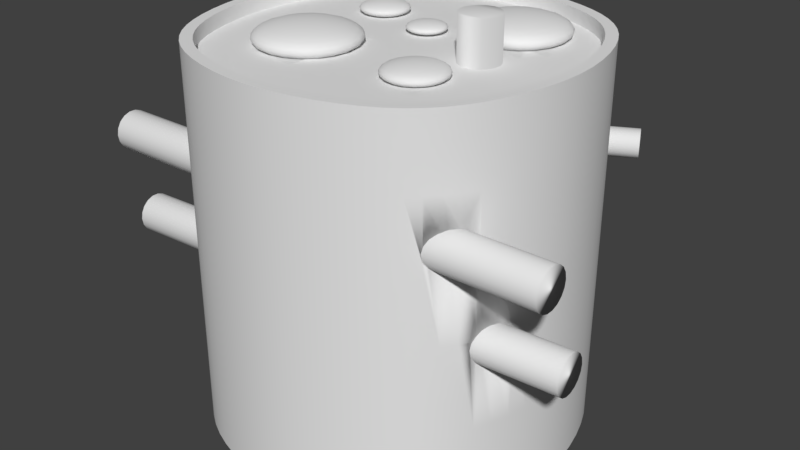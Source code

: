 # Source: Ground.blend  (saved by Blender 2.79.0; exported with 4.5.12 LTS)
import bpy
from mathutils import Matrix  # noqa: F401  (used for matrix-valued properties, if any)

bpy.ops.wm.read_factory_settings(use_empty=True)
scene = bpy.context.scene
scene.name = 'Scene'

# ---- collections
col_collection_1 = bpy.data.collections.new('Collection 1'); scene.collection.children.link(col_collection_1)

# ---- world
world_world = bpy.data.worlds.new('World'); scene.world = world_world
world_world.color = (0.05088, 0.05088, 0.05088)
world_world.use_sun_shadow = False
world_world.sun_shadow_jitter_overblur = 0.0
world_world.cycles.sampling_method = 'MANUAL'

# ---- meshes
me_cylinder = bpy.data.meshes.new('Cylinder')
me_cylinder.from_pydata([(-1.569e-07, 0.4648, -0.7127), (1.398e-07, 0.4648, 0.7127), (0.159, 0.4368, -0.7127), (0.159, 0.4368, 0.7127), (0.2988, 0.3561, -0.7127), (0.2988, 0.3561, 0.7127), (0.4026, 0.2324, -0.7127), (0.4026, 0.2324, 0.7127), (0.4578, 0.08072, -0.7127), (0.4578, 0.08072, 0.7127), (0.4578, -0.08072, -0.7127), (0.4578, -0.08072, 0.7127), (0.4026, -0.2324, -0.7127), (0.4026, -0.2324, 0.7127), (0.2988, -0.3561, -0.7127), (0.2988, -0.3561, 0.7127), (0.159, -0.4368, -0.7127), (0.159, -0.4368, 0.7127), (-8.67e-08, -0.4648, -0.7127), (2.1e-07, -0.4648, 0.7127), (-0.159, -0.4368, -0.7127), (-0.159, -0.4368, 0.7127), (-0.2988, -0.3561, -0.7127), (-0.2988, -0.3561, 0.7127), (-0.4026, -0.2324, -0.7127), (-0.4026, -0.2324, 0.7127), (-0.4578, -0.08072, -0.7127), (-0.4578, -0.08072, 0.7127), (-0.4578, 0.08072, -0.7127), (-0.4578, 0.08072, 0.7127), (-0.4026, 0.2324, -0.7127), (-0.4026, 0.2324, 0.7127), (-0.2988, 0.3561, -0.7127), (-0.2988, 0.3561, 0.7127), (-0.159, 0.4368, -0.7127), (-0.159, 0.4368, 0.7127), (-9.786e-08, 3.184, -0.4803), (4.836e-08, 6.973, 0.441), (0.1158, 3.166, -0.4791), (0.1158, 6.955, 0.4422), (0.2176, 3.113, -0.4757), (0.2176, 6.903, 0.4456), (0.2931, 3.034, -0.4705), (0.2931, 6.823, 0.4508), (0.3333, 2.935, -0.4641), (0.3333, 6.725, 0.4572), (0.3333, 2.831, -0.4572), (0.3333, 6.62, 0.4641), (0.2931, 2.733, -0.4508), (0.2931, 6.522, 0.4705), (0.2176, 2.653, -0.4456), (0.2176, 6.442, 0.4757), (0.1158, 2.601, -0.4422), (0.1158, 6.39, 0.4791), (-2.321e-08, 2.583, -0.441), (1.23e-07, 6.372, 0.4803), (-0.1158, 2.601, -0.4422), (-0.1158, 6.39, 0.4791), (-0.2176, 2.653, -0.4456), (-0.2176, 6.442, 0.4757), (-0.2931, 2.733, -0.4508), (-0.2931, 6.522, 0.4705), (-0.3333, 2.831, -0.4572), (-0.3333, 6.62, 0.4641), (-0.3333, 2.935, -0.4641), (-0.3333, 6.725, 0.4572), (-0.2931, 3.034, -0.4705), (-0.2931, 6.823, 0.4508), (-0.2176, 3.113, -0.4757), (-0.2176, 6.903, 0.4456), (-0.1158, 3.166, -0.4791), (-0.1158, 6.955, 0.4422), (2.248, 0.8298, -0.7147), (2.248, 1.36, 0.7092), (2.407, 0.8018, -0.7145), (2.407, 1.332, 0.7093), (2.547, 0.7212, -0.714), (2.547, 1.251, 0.7098), (2.651, 0.5977, -0.7133), (2.651, 1.128, 0.7105), (2.706, 0.4461, -0.7124), (2.706, 0.9764, 0.7114), (2.706, 0.2849, -0.7114), (2.706, 0.8151, 0.7124), (2.651, 0.1333, -0.7105), (2.651, 0.6636, 0.7133), (2.547, 0.009807, -0.7098), (2.547, 0.5401, 0.714), (2.407, -0.07082, -0.7093), (2.407, 0.4595, 0.7145), (2.248, -0.09882, -0.7092), (2.248, 0.4315, 0.7147), (2.089, -0.07082, -0.7093), (2.089, 0.4595, 0.7145), (1.95, 0.009807, -0.7098), (1.95, 0.5401, 0.714), (1.846, 0.1333, -0.7105), (1.846, 0.6636, 0.7133), (1.791, 0.2849, -0.7114), (1.791, 0.8151, 0.7124), (1.791, 0.4461, -0.7124), (1.791, 0.9764, 0.7114), (1.846, 0.5977, -0.7133), (1.846, 1.128, 0.7105), (1.95, 0.7212, -0.714), (1.95, 1.251, 0.7098), (2.089, 0.8018, -0.7145), (2.089, 1.332, 0.7093), (-3.522, 3.367, 0.2393), (7.776, 3.367, 0.2393), (-3.522, 3.339, 0.2193), (7.776, 3.339, 0.2193), (-3.522, 3.259, 0.2016), (7.776, 3.259, 0.2016), (-3.522, 3.135, 0.1885), (7.776, 3.135, 0.1885), (-3.522, 2.983, 0.1816), (7.776, 2.983, 0.1816), (-3.522, 2.822, 0.1816), (7.776, 2.822, 0.1816), (-3.522, 2.67, 0.1885), (7.776, 2.67, 0.1885), (-3.522, 2.546, 0.2016), (7.776, 2.546, 0.2016), (-3.522, 2.466, 0.2193), (7.776, 2.466, 0.2193), (-3.522, 2.438, 0.2393), (7.776, 2.438, 0.2393), (-3.522, 2.466, 0.2594), (7.776, 2.466, 0.2594), (-3.522, 2.546, 0.277), (7.776, 2.546, 0.277), (-3.522, 2.67, 0.2901), (7.776, 2.67, 0.2901), (-3.522, 2.822, 0.2971), (7.776, 2.822, 0.2971), (-3.522, 2.983, 0.2971), (7.776, 2.983, 0.2971), (-3.522, 3.135, 0.2901), (7.776, 3.135, 0.2901), (-3.522, 3.259, 0.277), (7.776, 3.259, 0.277), (-3.522, 3.339, 0.2594), (7.776, 3.339, 0.2594)], [], [(0, 1, 3, 2), (2, 3, 5, 4), (4, 5, 7, 6), (6, 7, 9, 8), (8, 9, 11, 10), (10, 11, 13, 12), (12, 13, 15, 14), (14, 15, 17, 16), (16, 17, 19, 18), (18, 19, 21, 20), (20, 21, 23, 22), (22, 23, 25, 24), (24, 25, 27, 26), (26, 27, 29, 28), (28, 29, 31, 30), (30, 31, 33, 32), (3, 1, 35, 33, 31, 29, 27, 25, 23, 21, 19, 17, 15, 13, 11, 9, 7, 5), (32, 33, 35, 34), (34, 35, 1, 0), (0, 2, 4, 6, 8, 10, 12, 14, 16, 18, 20, 22, 24, 26, 28, 30, 32, 34), (36, 37, 39, 38), (38, 39, 41, 40), (40, 41, 43, 42), (42, 43, 45, 44), (44, 45, 47, 46), (46, 47, 49, 48), (48, 49, 51, 50), (50, 51, 53, 52), (52, 53, 55, 54), (54, 55, 57, 56), (56, 57, 59, 58), (58, 59, 61, 60), (60, 61, 63, 62), (62, 63, 65, 64), (64, 65, 67, 66), (66, 67, 69, 68), (39, 37, 71, 69, 67, 65, 63, 61, 59, 57, 55, 53, 51, 49, 47, 45, 43, 41), (68, 69, 71, 70), (70, 71, 37, 36), (36, 38, 40, 42, 44, 46, 48, 50, 52, 54, 56, 58, 60, 62, 64, 66, 68, 70), (72, 73, 75, 74), (74, 75, 77, 76), (76, 77, 79, 78), (78, 79, 81, 80), (80, 81, 83, 82), (82, 83, 85, 84), (84, 85, 87, 86), (86, 87, 89, 88), (88, 89, 91, 90), (90, 91, 93, 92), (92, 93, 95, 94), (94, 95, 97, 96), (96, 97, 99, 98), (98, 99, 101, 100), (100, 101, 103, 102), (102, 103, 105, 104), (75, 73, 107, 105, 103, 101, 99, 97, 95, 93, 91, 89, 87, 85, 83, 81, 79, 77), (104, 105, 107, 106), (106, 107, 73, 72), (72, 74, 76, 78, 80, 82, 84, 86, 88, 90, 92, 94, 96, 98, 100, 102, 104, 106), (108, 109, 111, 110), (110, 111, 113, 112), (112, 113, 115, 114), (114, 115, 117, 116), (116, 117, 119, 118), (118, 119, 121, 120), (120, 121, 123, 122), (122, 123, 125, 124), (124, 125, 127, 126), (126, 127, 129, 128), (128, 129, 131, 130), (130, 131, 133, 132), (132, 133, 135, 134), (134, 135, 137, 136), (136, 137, 139, 138), (138, 139, 141, 140), (111, 109, 143, 141, 139, 137, 135, 133, 131, 129, 127, 125, 123, 121, 119, 117, 115, 113), (140, 141, 143, 142), (142, 143, 109, 108), (108, 110, 112, 114, 116, 118, 120, 122, 124, 126, 128, 130, 132, 134, 136, 138, 140, 142)])
me_cylinder.polygons.foreach_set('use_smooth', [True] * 80)
me_cylinder.use_remesh_preserve_volume = False
me_cylinder.use_remesh_preserve_attributes = False
me_cylinder.use_mirror_vertex_groups = False
me_cylinder.update()
me_sphere = bpy.data.meshes.new('Sphere')
me_sphere.from_pydata([(3.896e-07, 5.569, -1.316), (0.6299, 1.939, 2.352), (1.217, 3.745, 2.133), (1.721, 5.296, 1.785), (2.108, 6.487, 1.331), (2.351, 7.235, 0.8019), (2.434, 7.49, 0.2344), (2.351, 7.235, -0.3332), (2.108, 6.487, -0.862), (1.721, 5.296, -1.316), (1.217, 3.745, -1.665), (0.6299, 1.939, -1.884), (1.198, 1.649, 2.352), (2.315, 3.186, 2.133), (3.273, 4.505, 1.785), (4.009, 5.518, 1.331), (4.472, 6.155, 0.8019), (4.629, 6.372, 0.2344), (4.472, 6.155, -0.3332), (4.009, 5.518, -0.862), (3.273, 4.505, -1.316), (2.315, 3.186, -1.665), (1.198, 1.649, -1.884), (1.649, 1.198, 2.352), (3.186, 2.315, 2.133), (4.505, 3.273, 1.785), (5.518, 4.009, 1.331), (6.155, 4.472, 0.8019), (6.372, 4.629, 0.2344), (6.155, 4.472, -0.3332), (5.518, 4.009, -0.862), (4.505, 3.273, -1.316), (3.186, 2.315, -1.665), (1.649, 1.198, -1.884), (-2.527e-06, 2.491e-07, 2.427), (1.939, 0.6299, 2.352), (3.745, 1.217, 2.133), (5.296, 1.721, 1.785), (6.487, 2.108, 1.331), (7.235, 2.351, 0.8019), (7.49, 2.434, 0.2344), (7.235, 2.351, -0.3332), (6.487, 2.108, -0.862), (5.296, 1.721, -1.316), (3.745, 1.217, -1.665), (1.939, 0.6299, -1.884), (2.038, 1.097e-06, 2.352), (3.938, 1.683e-06, 2.133), (5.569, 8.619e-07, 1.785), (6.821, 1.331e-06, 1.331), (7.607, 1.097e-06, 0.8019), (7.876, 1.331e-06, 0.2344), (7.607, 1.097e-06, -0.3332), (6.821, 1.331e-06, -0.862), (5.569, 1.331e-06, -1.316), (3.938, 1.214e-06, -1.665), (2.038, 1.214e-06, -1.884), (1.939, -0.6299, 2.352), (3.745, -1.217, 2.133), (5.296, -1.721, 1.785), (6.487, -2.108, 1.331), (7.235, -2.351, 0.8019), (7.49, -2.434, 0.2344), (7.235, -2.351, -0.3332), (6.487, -2.108, -0.862), (5.296, -1.721, -1.316), (3.745, -1.217, -1.665), (1.939, -0.6299, -1.884), (1.649, -1.198, 2.352), (3.186, -2.315, 2.133), (4.505, -3.273, 1.785), (5.518, -4.009, 1.331), (6.155, -4.472, 0.8019), (6.372, -4.629, 0.2344), (6.155, -4.472, -0.3332), (5.518, -4.009, -0.862), (4.505, -3.273, -1.316), (3.186, -2.315, -1.665), (1.649, -1.198, -1.884), (1.198, -1.649, 2.352), (2.315, -3.186, 2.133), (3.273, -4.505, 1.785), (4.009, -5.518, 1.331), (4.472, -6.155, 0.8019), (4.629, -6.372, 0.2344), (4.472, -6.155, -0.3332), (4.009, -5.518, -0.862), (3.273, -4.505, -1.316), (2.315, -3.186, -1.665), (1.198, -1.649, -1.884), (0.6299, -1.939, 2.352), (1.217, -3.745, 2.133), (1.721, -5.296, 1.785), (2.108, -6.487, 1.331), (2.351, -7.235, 0.8019), (2.434, -7.49, 0.2344), (2.351, -7.235, -0.3332), (2.108, -6.487, -0.862), (1.721, -5.296, -1.316), (1.217, -3.745, -1.665), (0.6299, -1.939, -1.884), (2.634e-07, -2.038, 2.352), (1.32e-06, -3.938, 2.133), (4.981e-07, -5.569, 1.785), (1.461e-07, -6.821, 1.331), (1.461e-07, -7.607, 0.8019), (3.808e-07, -7.876, 0.2344), (1.461e-07, -7.607, -0.3332), (1.461e-07, -6.821, -0.862), (-8.866e-08, -5.569, -1.316), (4.981e-07, -3.938, -1.665), (3.808e-07, -2.038, -1.884), (-0.6299, -1.939, 2.352), (-1.217, -3.745, 2.133), (-1.721, -5.296, 1.785), (-2.108, -6.487, 1.331), (-2.351, -7.235, 0.8019), (-2.434, -7.49, 0.2344), (-2.351, -7.235, -0.3332), (-2.108, -6.487, -0.862), (-1.721, -5.296, -1.316), (-1.217, -3.745, -1.665), (-0.6299, -1.939, -1.884), (-1.198, -1.649, 2.352), (-2.315, -3.186, 2.133), (-3.273, -4.505, 1.785), (-4.009, -5.518, 1.331), (-4.472, -6.155, 0.8019), (-4.629, -6.372, 0.2344), (-4.472, -6.155, -0.3332), (-4.009, -5.518, -0.862), (-3.273, -4.505, -1.316), (-2.315, -3.186, -1.665), (-1.198, -1.649, -1.884), (-1.649, -1.198, 2.352), (-3.186, -2.315, 2.133), (-4.505, -3.273, 1.785), (-5.518, -4.009, 1.331), (-6.155, -4.472, 0.8019), (-6.372, -4.629, 0.2344), (-6.155, -4.472, -0.3332), (-5.518, -4.009, -0.862), (-4.505, -3.273, -1.316), (-3.186, -2.315, -1.665), (-1.649, -1.198, -1.884), (3.896e-07, 1.197e-06, -1.958), (-1.939, -0.6299, 2.352), (-3.745, -1.217, 2.133), (-5.296, -1.721, 1.785), (-6.487, -2.108, 1.331), (-7.235, -2.351, 0.8019), (-7.49, -2.434, 0.2344), (-7.235, -2.351, -0.3332), (-6.487, -2.108, -0.862), (-5.296, -1.721, -1.316), (-3.745, -1.217, -1.665), (-1.939, -0.6299, -1.884), (-2.038, 1.097e-06, 2.352), (-3.938, 1.578e-07, 2.133), (-5.569, 9.793e-07, 1.785), (-6.821, 1.097e-06, 1.331), (-7.607, 1.331e-06, 0.8019), (-7.876, 1.097e-06, 0.2344), (-7.607, 1.331e-06, -0.3332), (-6.821, 1.331e-06, -0.862), (-5.569, 1.449e-06, -1.316), (-3.938, 9.793e-07, -1.665), (-2.038, 1.038e-06, -1.884), (-1.939, 0.6299, 2.352), (-3.745, 1.217, 2.133), (-5.296, 1.721, 1.785), (-6.487, 2.108, 1.331), (-7.235, 2.351, 0.8019), (-7.49, 2.434, 0.2344), (-7.235, 2.351, -0.3332), (-6.487, 2.108, -0.862), (-5.296, 1.721, -1.316), (-3.745, 1.217, -1.665), (-1.939, 0.6299, -1.884), (-1.649, 1.198, 2.352), (-3.186, 2.315, 2.133), (-4.505, 3.273, 1.785), (-5.518, 4.009, 1.331), (-6.155, 4.472, 0.8019), (-6.372, 4.629, 0.2344), (-6.155, 4.472, -0.3332), (-5.518, 4.009, -0.862), (-4.505, 3.273, -1.316), (-3.186, 2.315, -1.665), (-1.649, 1.198, -1.884), (-1.198, 1.649, 2.352), (-2.315, 3.186, 2.133), (-3.273, 4.505, 1.785), (-4.009, 5.518, 1.331), (-4.472, 6.155, 0.8019), (-4.629, 6.372, 0.2344), (-4.472, 6.155, -0.3332), (-4.009, 5.518, -0.862), (-3.273, 4.505, -1.316), (-2.315, 3.186, -1.665), (-1.198, 1.649, -1.884), (-0.6299, 1.939, 2.352), (-1.217, 3.745, 2.133), (-1.721, 5.296, 1.785), (-2.108, 6.487, 1.331), (-2.351, 7.235, 0.8019), (-2.434, 7.49, 0.2344), (-2.351, 7.235, -0.3332), (-2.108, 6.487, -0.862), (-1.721, 5.296, -1.316), (-1.217, 3.745, -1.665), (-0.6299, 1.939, -1.884), (3.221e-07, 2.038, 2.352), (-3.234e-07, 3.938, 2.133), (2.634e-07, 5.569, 1.785), (1.461e-07, 6.821, 1.331), (3.808e-07, 7.607, 0.8019), (1.461e-07, 7.876, 0.2344), (3.808e-07, 7.607, -0.3332), (1.461e-07, 6.821, -0.862), (2.869e-08, 3.938, -1.665), (3.221e-07, 2.038, -1.884), (20.08, 26.62, -1.316), (20.71, 22.99, 2.352), (21.29, 24.8, 2.133), (21.8, 26.35, 1.785), (22.19, 27.54, 1.331), (22.43, 28.29, 0.8019), (22.51, 28.54, 0.2344), (22.43, 28.29, -0.3332), (22.19, 27.54, -0.862), (21.8, 26.35, -1.316), (21.29, 24.8, -1.665), (20.71, 22.99, -1.884), (21.28, 22.7, 2.352), (22.39, 24.24, 2.133), (23.35, 25.56, 1.785), (24.09, 26.57, 1.331), (24.55, 27.21, 0.8019), (24.71, 27.42, 0.2344), (24.55, 27.21, -0.3332), (24.09, 26.57, -0.862), (23.35, 25.56, -1.316), (22.39, 24.24, -1.665), (21.28, 22.7, -1.884), (21.73, 22.25, 2.352), (23.26, 23.37, 2.133), (24.58, 24.33, 1.785), (25.6, 25.06, 1.331), (26.23, 25.52, 0.8019), (26.45, 25.68, 0.2344), (26.23, 25.52, -0.3332), (25.6, 25.06, -0.862), (24.58, 24.33, -1.316), (23.26, 23.37, -1.665), (21.73, 22.25, -1.884), (20.08, 21.05, 2.427), (22.02, 21.68, 2.352), (23.82, 22.27, 2.133), (25.37, 22.77, 1.785), (26.56, 23.16, 1.331), (27.31, 23.4, 0.8019), (27.57, 23.49, 0.2344), (27.31, 23.4, -0.3332), (26.56, 23.16, -0.862), (25.37, 22.77, -1.316), (23.82, 22.27, -1.665), (22.02, 21.68, -1.884), (22.12, 21.05, 2.352), (24.02, 21.05, 2.133), (25.65, 21.05, 1.785), (26.9, 21.05, 1.331), (27.69, 21.05, 0.8019), (27.95, 21.05, 0.2344), (27.69, 21.05, -0.3332), (26.9, 21.05, -0.862), (25.65, 21.05, -1.316), (24.02, 21.05, -1.665), (22.12, 21.05, -1.884), (22.02, 20.42, 2.352), (23.82, 19.84, 2.133), (25.37, 19.33, 1.785), (26.56, 18.94, 1.331), (27.31, 18.7, 0.8019), (27.57, 18.62, 0.2344), (27.31, 18.7, -0.3332), (26.56, 18.94, -0.862), (25.37, 19.33, -1.316), (23.82, 19.84, -1.665), (22.02, 20.42, -1.884), (21.73, 19.85, 2.352), (23.26, 18.74, 2.133), (24.58, 17.78, 1.785), (25.6, 17.04, 1.331), (26.23, 16.58, 0.8019), (26.45, 16.42, 0.2344), (26.23, 16.58, -0.3332), (25.6, 17.04, -0.862), (24.58, 17.78, -1.316), (23.26, 18.74, -1.665), (21.73, 19.85, -1.884), (21.28, 19.4, 2.352), (22.39, 17.87, 2.133), (23.35, 16.55, 1.785), (24.09, 15.53, 1.331), (24.55, 14.9, 0.8019), (24.71, 14.68, 0.2344), (24.55, 14.9, -0.3332), (24.09, 15.53, -0.862), (23.35, 16.55, -1.316), (22.39, 17.87, -1.665), (21.28, 19.4, -1.884), (20.71, 19.11, 2.352), (21.29, 17.31, 2.133), (21.8, 15.76, 1.785), (22.19, 14.57, 1.331), (22.43, 13.82, 0.8019), (22.51, 13.56, 0.2344), (22.43, 13.82, -0.3332), (22.19, 14.57, -0.862), (21.8, 15.76, -1.316), (21.29, 17.31, -1.665), (20.71, 19.11, -1.884), (20.08, 19.01, 2.352), (20.08, 17.11, 2.133), (20.08, 15.48, 1.785), (20.08, 14.23, 1.331), (20.08, 13.44, 0.8019), (20.08, 13.18, 0.2344), (20.08, 13.44, -0.3332), (20.08, 14.23, -0.862), (20.08, 15.48, -1.316), (20.08, 17.11, -1.665), (20.08, 19.01, -1.884), (19.45, 19.11, 2.352), (18.86, 17.31, 2.133), (18.36, 15.76, 1.785), (17.97, 14.57, 1.331), (17.73, 13.82, 0.8019), (17.64, 13.56, 0.2344), (17.73, 13.82, -0.3332), (17.97, 14.57, -0.862), (18.36, 15.76, -1.316), (18.86, 17.31, -1.665), (19.45, 19.11, -1.884), (18.88, 19.4, 2.352), (17.76, 17.87, 2.133), (16.8, 16.55, 1.785), (16.07, 15.53, 1.331), (15.61, 14.9, 0.8019), (15.45, 14.68, 0.2344), (15.61, 14.9, -0.3332), (16.07, 15.53, -0.862), (16.8, 16.55, -1.316), (17.76, 17.87, -1.665), (18.88, 19.4, -1.884), (18.43, 19.85, 2.352), (16.89, 18.74, 2.133), (15.57, 17.78, 1.785), (14.56, 17.04, 1.331), (13.92, 16.58, 0.8019), (13.71, 16.42, 0.2344), (13.92, 16.58, -0.3332), (14.56, 17.04, -0.862), (15.57, 17.78, -1.316), (16.89, 18.74, -1.665), (18.43, 19.85, -1.884), (20.08, 21.05, -1.958), (18.14, 20.42, 2.352), (16.33, 19.84, 2.133), (14.78, 19.33, 1.785), (13.59, 18.94, 1.331), (12.84, 18.7, 0.8019), (12.59, 18.62, 0.2344), (12.84, 18.7, -0.3332), (13.59, 18.94, -0.862), (14.78, 19.33, -1.316), (16.33, 19.84, -1.665), (18.14, 20.42, -1.884), (18.04, 21.05, 2.352), (16.14, 21.05, 2.133), (14.51, 21.05, 1.785), (13.26, 21.05, 1.331), (12.47, 21.05, 0.8019), (12.2, 21.05, 0.2344), (12.47, 21.05, -0.3332), (13.26, 21.05, -0.862), (14.51, 21.05, -1.316), (16.14, 21.05, -1.665), (18.04, 21.05, -1.884), (18.14, 21.68, 2.352), (16.33, 22.27, 2.133), (14.78, 22.77, 1.785), (13.59, 23.16, 1.331), (12.84, 23.4, 0.8019), (12.59, 23.49, 0.2344), (12.84, 23.4, -0.3332), (13.59, 23.16, -0.862), (14.78, 22.77, -1.316), (16.33, 22.27, -1.665), (18.14, 21.68, -1.884), (18.43, 22.25, 2.352), (16.89, 23.37, 2.133), (15.57, 24.33, 1.785), (14.56, 25.06, 1.331), (13.92, 25.52, 0.8019), (13.71, 25.68, 0.2344), (13.92, 25.52, -0.3332), (14.56, 25.06, -0.862), (15.57, 24.33, -1.316), (16.89, 23.37, -1.665), (18.43, 22.25, -1.884), (18.88, 22.7, 2.352), (17.76, 24.24, 2.133), (16.8, 25.56, 1.785), (16.07, 26.57, 1.331), (15.61, 27.21, 0.8019), (15.45, 27.42, 0.2344), (15.61, 27.21, -0.3332), (16.07, 26.57, -0.862), (16.8, 25.56, -1.316), (17.76, 24.24, -1.665), (18.88, 22.7, -1.884), (19.45, 22.99, 2.352), (18.86, 24.8, 2.133), (18.36, 26.35, 1.785), (17.97, 27.54, 1.331), (17.73, 28.29, 0.8019), (17.64, 28.54, 0.2344), (17.73, 28.29, -0.3332), (17.97, 27.54, -0.862), (18.36, 26.35, -1.316), (18.86, 24.8, -1.665), (19.45, 22.99, -1.884), (20.08, 23.09, 2.352), (20.08, 24.99, 2.133), (20.08, 26.62, 1.785), (20.08, 27.87, 1.331), (20.08, 28.66, 0.8019), (20.08, 28.93, 0.2344), (20.08, 28.66, -0.3332), (20.08, 27.87, -0.862), (20.08, 24.99, -1.665), (20.08, 23.09, -1.884), (20.08, 1.82, -0.9244), (20.45, -0.3445, 1.263), (20.8, 0.7325, 1.132), (21.1, 1.657, 0.9244), (21.33, 2.367, 0.6536), (21.48, 2.813, 0.3384), (21.53, 2.965, -6.321e-08), (21.48, 2.813, -0.3384), (21.33, 2.367, -0.6536), (21.1, 1.657, -0.9244), (20.8, 0.7325, -1.132), (20.45, -0.3445, -1.263), (20.79, -0.5171, 1.263), (21.46, 0.399, 1.132), (22.03, 1.186, 0.9244), (22.47, 1.789, 0.6536), (22.74, 2.169, 0.3384), (22.84, 2.298, -6.321e-08), (22.74, 2.169, -0.3384), (22.47, 1.789, -0.6536), (22.03, 1.186, -0.9244), (21.46, 0.399, -1.132), (20.79, -0.5171, -1.263), (21.06, -0.786, 1.263), (21.98, -0.1203, 1.132), (22.76, 0.4512, 0.9244), (23.37, 0.8898, 0.6536), (23.75, 1.166, 0.3384), (23.88, 1.26, -6.321e-08), (23.75, 1.166, -0.3384), (23.37, 0.8898, -0.6536), (22.76, 0.4512, -0.9244), (21.98, -0.1203, -1.132), (21.06, -0.786, -1.263), (20.08, -1.5, 1.307), (21.23, -1.125, 1.263), (22.31, -0.7748, 1.132), (23.24, -0.4743, 0.9244), (23.95, -0.2437, 0.6536), (24.39, -0.09877, 0.3384), (24.54, -0.04933, -6.321e-08), (24.39, -0.09877, -0.3384), (23.95, -0.2437, -0.6536), (23.24, -0.4743, -0.9244), (22.31, -0.7748, -1.132), (21.23, -1.125, -1.263), (21.29, -1.5, 1.263), (22.43, -1.5, 1.132), (23.4, -1.5, 0.9244), (24.14, -1.5, 0.6536), (24.61, -1.5, 0.3384), (24.77, -1.5, -6.321e-08), (24.61, -1.5, -0.3384), (24.14, -1.5, -0.6536), (23.4, -1.5, -0.9244), (22.43, -1.5, -1.132), (21.29, -1.5, -1.263), (21.23, -1.876, 1.263), (22.31, -2.226, 1.132), (23.24, -2.526, 0.9244), (23.95, -2.757, 0.6536), (24.39, -2.902, 0.3384), (24.54, -2.951, -6.321e-08), (24.39, -2.902, -0.3384), (23.95, -2.757, -0.6536), (23.24, -2.526, -0.9244), (22.31, -2.226, -1.132), (21.23, -1.876, -1.263), (21.06, -2.215, 1.263), (21.98, -2.88, 1.132), (22.76, -3.452, 0.9244), (23.37, -3.89, 0.6536), (23.75, -4.166, 0.3384), (23.88, -4.26, -6.321e-08), (23.75, -4.166, -0.3384), (23.37, -3.89, -0.6536), (22.76, -3.452, -0.9244), (21.98, -2.88, -1.132), (21.06, -2.215, -1.263), (20.79, -2.483, 1.263), (21.46, -3.4, 1.132), (22.03, -4.186, 0.9244), (22.47, -4.79, 0.6536), (22.74, -5.169, 0.3384), (22.84, -5.299, -6.321e-08), (22.74, -5.169, -0.3384), (22.47, -4.79, -0.6536), (22.03, -4.186, -0.9244), (21.46, -3.4, -1.132), (20.79, -2.483, -1.263), (20.45, -2.656, 1.263), (20.8, -3.733, 1.132), (21.1, -4.658, 0.9244), (21.33, -5.367, 0.6536), (21.48, -5.814, 0.3384), (21.53, -5.966, -6.321e-08), (21.48, -5.814, -0.3384), (21.33, -5.367, -0.6536), (21.1, -4.658, -0.9244), (20.8, -3.733, -1.132), (20.45, -2.656, -1.263), (20.08, -2.715, 1.263), (20.08, -3.848, 1.132), (20.08, -4.82, 0.9244), (20.08, -5.566, 0.6536), (20.08, -6.036, 0.3384), (20.08, -6.196, -6.321e-08), (20.08, -6.036, -0.3384), (20.08, -5.566, -0.6536), (20.08, -4.82, -0.9244), (20.08, -3.848, -1.132), (20.08, -2.715, -1.263), (19.7, -2.656, 1.263), (19.35, -3.733, 1.132), (19.05, -4.658, 0.9244), (18.82, -5.367, 0.6536), (18.68, -5.814, 0.3384), (18.63, -5.966, -6.321e-08), (18.68, -5.814, -0.3384), (18.82, -5.367, -0.6536), (19.05, -4.658, -0.9244), (19.35, -3.733, -1.132), (19.7, -2.656, -1.263), (19.36, -2.483, 1.263), (18.7, -3.4, 1.132), (18.13, -4.186, 0.9244), (17.69, -4.79, 0.6536), (17.41, -5.169, 0.3384), (17.32, -5.299, -6.321e-08), (17.41, -5.169, -0.3384), (17.69, -4.79, -0.6536), (18.13, -4.186, -0.9244), (18.7, -3.4, -1.132), (19.36, -2.483, -1.263), (19.09, -2.215, 1.263), (18.18, -2.88, 1.132), (17.39, -3.452, 0.9244), (16.79, -3.89, 0.6536), (16.41, -4.166, 0.3384), (16.28, -4.26, -6.321e-08), (16.41, -4.166, -0.3384), (16.79, -3.89, -0.6536), (17.39, -3.452, -0.9244), (18.18, -2.88, -1.132), (19.09, -2.215, -1.263), (20.08, -1.5, -1.307), (18.92, -1.876, 1.263), (17.85, -2.226, 1.132), (16.92, -2.526, 0.9244), (16.21, -2.757, 0.6536), (15.76, -2.902, 0.3384), (15.61, -2.951, -6.321e-08), (15.76, -2.902, -0.3384), (16.21, -2.757, -0.6536), (16.92, -2.526, -0.9244), (17.85, -2.226, -1.132), (18.92, -1.876, -1.263), (18.86, -1.5, 1.263), (17.73, -1.5, 1.132), (16.76, -1.5, 0.9244), (16.01, -1.5, 0.6536), (15.54, -1.5, 0.3384), (15.38, -1.5, -6.321e-08), (15.54, -1.5, -0.3384), (16.01, -1.5, -0.6536), (16.76, -1.5, -0.9244), (17.73, -1.5, -1.132), (18.86, -1.5, -1.263), (18.92, -1.125, 1.263), (17.85, -0.7748, 1.132), (16.92, -0.4743, 0.9244), (16.21, -0.2437, 0.6536), (15.76, -0.09877, 0.3384), (15.61, -0.04933, -6.321e-08), (15.76, -0.09877, -0.3384), (16.21, -0.2437, -0.6536), (16.92, -0.4743, -0.9244), (17.85, -0.7748, -1.132), (18.92, -1.125, -1.263), (19.09, -0.786, 1.263), (18.18, -0.1203, 1.132), (17.39, 0.4512, 0.9244), (16.79, 0.8898, 0.6536), (16.41, 1.166, 0.3384), (16.28, 1.26, -6.321e-08), (16.41, 1.166, -0.3384), (16.79, 0.8898, -0.6536), (17.39, 0.4512, -0.9244), (18.18, -0.1203, -1.132), (19.09, -0.786, -1.263), (19.36, -0.5171, 1.263), (18.7, 0.399, 1.132), (18.13, 1.186, 0.9244), (17.69, 1.789, 0.6536), (17.41, 2.169, 0.3384), (17.32, 2.298, -6.321e-08), (17.41, 2.169, -0.3384), (17.69, 1.789, -0.6536), (18.13, 1.186, -0.9244), (18.7, 0.399, -1.132), (19.36, -0.5171, -1.263), (19.7, -0.3445, 1.263), (19.35, 0.7325, 1.132), (19.05, 1.657, 0.9244), (18.82, 2.367, 0.6536), (18.68, 2.813, 0.3384), (18.63, 2.965, -6.321e-08), (18.68, 2.813, -0.3384), (18.82, 2.367, -0.6536), (19.05, 1.657, -0.9244), (19.35, 0.7325, -1.132), (19.7, -0.3445, -1.263), (20.08, -0.285, 1.263), (20.08, 0.8474, 1.132), (20.08, 1.82, 0.9244), (20.08, 2.566, 0.6536), (20.08, 3.035, 0.3384), (20.08, 3.195, -6.321e-08), (20.08, 3.035, -0.3384), (20.08, 2.566, -0.6536), (20.08, 0.8474, -1.132), (20.08, -0.285, -1.263), (9.426, 16.3, -0.5925), (9.667, 14.92, 0.8094), (9.891, 15.61, 0.7257), (10.08, 16.2, 0.5925), (10.23, 16.65, 0.419), (10.32, 16.94, 0.2169), (10.36, 17.04, -7.984e-08), (10.32, 16.94, -0.2169), (10.23, 16.65, -0.419), (10.08, 16.2, -0.5925), (9.891, 15.61, -0.7257), (9.667, 14.92, -0.8094), (9.884, 14.81, 0.8094), (10.31, 15.39, 0.7257), (10.68, 15.9, 0.5925), (10.96, 16.28, 0.419), (11.13, 16.53, 0.2169), (11.2, 16.61, -7.984e-08), (11.13, 16.53, -0.2169), (10.96, 16.28, -0.419), (10.68, 15.9, -0.5925), (10.31, 15.39, -0.7257), (9.884, 14.81, -0.8094), (10.06, 14.63, 0.8094), (10.64, 15.06, 0.7257), (11.15, 15.43, 0.5925), (11.53, 15.71, 0.419), (11.78, 15.88, 0.2169), (11.86, 15.94, -7.984e-08), (11.78, 15.88, -0.2169), (11.53, 15.71, -0.419), (11.15, 15.43, -0.5925), (10.64, 15.06, -0.7257), (10.06, 14.63, -0.8094), (9.426, 14.17, 0.838), (10.17, 14.42, 0.8094), (10.86, 14.64, 0.7257), (11.45, 14.83, 0.5925), (11.91, 14.98, 0.419), (12.19, 15.07, 0.2169), (12.29, 15.1, -7.984e-08), (12.19, 15.07, -0.2169), (11.91, 14.98, -0.419), (11.45, 14.83, -0.5925), (10.86, 14.64, -0.7257), (10.17, 14.42, -0.8094), (10.21, 14.17, 0.8094), (10.93, 14.17, 0.7257), (11.55, 14.17, 0.5925), (12.03, 14.17, 0.419), (12.33, 14.17, 0.2169), (12.44, 14.17, -7.984e-08), (12.33, 14.17, -0.2169), (12.03, 14.17, -0.419), (11.55, 14.17, -0.5925), (10.93, 14.17, -0.7257), (10.21, 14.17, -0.8094), (10.17, 13.93, 0.8094), (10.86, 13.71, 0.7257), (11.45, 13.52, 0.5925), (11.91, 13.37, 0.419), (12.19, 13.28, 0.2169), (12.29, 13.24, -7.984e-08), (12.19, 13.28, -0.2169), (11.91, 13.37, -0.419), (11.45, 13.52, -0.5925), (10.86, 13.71, -0.7257), (10.17, 13.93, -0.8094), (10.06, 13.72, 0.8094), (10.64, 13.29, 0.7257), (11.15, 12.92, 0.5925), (11.53, 12.64, 0.419), (11.78, 12.47, 0.2169), (11.86, 12.41, -7.984e-08), (11.78, 12.47, -0.2169), (11.53, 12.64, -0.419), (11.15, 12.92, -0.5925), (10.64, 13.29, -0.7257), (10.06, 13.72, -0.8094), (9.884, 13.54, 0.8094), (10.31, 12.96, 0.7257), (10.68, 12.45, 0.5925), (10.96, 12.07, 0.419), (11.13, 11.82, 0.2169), (11.2, 11.74, -7.984e-08), (11.13, 11.82, -0.2169), (10.96, 12.07, -0.419), (10.68, 12.45, -0.5925), (10.31, 12.96, -0.7257), (9.884, 13.54, -0.8094), (9.667, 13.43, 0.8094), (9.891, 12.74, 0.7257), (10.08, 12.15, 0.5925), (10.23, 11.7, 0.419), (10.32, 11.41, 0.2169), (10.36, 11.31, -7.984e-08), (10.32, 11.41, -0.2169), (10.23, 11.7, -0.419), (10.08, 12.15, -0.5925), (9.891, 12.74, -0.7257), (9.667, 13.43, -0.8094), (9.426, 13.4, 0.8094), (9.426, 12.67, 0.7257), (9.426, 12.05, 0.5925), (9.426, 11.57, 0.419), (9.426, 11.27, 0.2169), (9.426, 11.17, -7.984e-08), (9.426, 11.27, -0.2169), (9.426, 11.57, -0.419), (9.426, 12.05, -0.5925), (9.426, 12.67, -0.7257), (9.426, 13.4, -0.8094), (9.185, 13.43, 0.8094), (8.961, 12.74, 0.7257), (8.769, 12.15, 0.5925), (8.621, 11.7, 0.419), (8.528, 11.41, 0.2169), (8.496, 11.31, -7.984e-08), (8.528, 11.41, -0.2169), (8.621, 11.7, -0.419), (8.769, 12.15, -0.5925), (8.961, 12.74, -0.7257), (9.185, 13.43, -0.8094), (8.968, 13.54, 0.8094), (8.542, 12.96, 0.7257), (8.175, 12.45, 0.5925), (7.894, 12.07, 0.419), (7.717, 11.82, 0.2169), (7.657, 11.74, -7.984e-08), (7.717, 11.82, -0.2169), (7.894, 12.07, -0.419), (8.175, 12.45, -0.5925), (8.542, 12.96, -0.7257), (8.968, 13.54, -0.8094), (8.796, 13.72, 0.8094), (8.209, 13.29, 0.7257), (7.704, 12.92, 0.5925), (7.318, 12.64, 0.419), (7.074, 12.47, 0.2169), (6.991, 12.41, -7.984e-08), (7.074, 12.47, -0.2169), (7.318, 12.64, -0.419), (7.704, 12.92, -0.5925), (8.209, 13.29, -0.7257), (8.796, 13.72, -0.8094), (9.426, 14.17, -0.838), (8.685, 13.93, 0.8094), (7.995, 13.71, 0.7257), (7.402, 13.52, 0.5925), (6.947, 13.37, 0.419), (6.661, 13.28, 0.2169), (6.564, 13.24, -7.984e-08), (6.661, 13.28, -0.2169), (6.947, 13.37, -0.419), (7.402, 13.52, -0.5925), (7.995, 13.71, -0.7257), (8.685, 13.93, -0.8094), (8.647, 14.17, 0.8094), (7.921, 14.17, 0.7257), (7.298, 14.17, 0.5925), (6.82, 14.17, 0.419), (6.519, 14.17, 0.2169), (6.417, 14.17, -7.984e-08), (6.519, 14.17, -0.2169), (6.82, 14.17, -0.419), (7.298, 14.17, -0.5925), (7.921, 14.17, -0.7257), (8.647, 14.17, -0.8094), (8.685, 14.42, 0.8094), (7.995, 14.64, 0.7257), (7.402, 14.83, 0.5925), (6.947, 14.98, 0.419), (6.661, 15.07, 0.2169), (6.564, 15.1, -7.984e-08), (6.661, 15.07, -0.2169), (6.947, 14.98, -0.419), (7.402, 14.83, -0.5925), (7.995, 14.64, -0.7257), (8.685, 14.42, -0.8094), (8.796, 14.63, 0.8094), (8.209, 15.06, 0.7257), (7.704, 15.43, 0.5925), (7.318, 15.71, 0.419), (7.074, 15.88, 0.2169), (6.991, 15.94, -7.984e-08), (7.074, 15.88, -0.2169), (7.318, 15.71, -0.419), (7.704, 15.43, -0.5925), (8.209, 15.06, -0.7257), (8.796, 14.63, -0.8094), (8.968, 14.81, 0.8094), (8.542, 15.39, 0.7257), (8.175, 15.9, 0.5925), (7.894, 16.28, 0.419), (7.717, 16.53, 0.2169), (7.657, 16.61, -7.984e-08), (7.717, 16.53, -0.2169), (7.894, 16.28, -0.419), (8.175, 15.9, -0.5925), (8.542, 15.39, -0.7257), (8.968, 14.81, -0.8094), (9.185, 14.92, 0.8094), (8.961, 15.61, 0.7257), (8.769, 16.2, 0.5925), (8.621, 16.65, 0.419), (8.528, 16.94, 0.2169), (8.496, 17.04, -7.984e-08), (8.528, 16.94, -0.2169), (8.621, 16.65, -0.419), (8.769, 16.2, -0.5925), (8.961, 15.61, -0.7257), (9.185, 14.92, -0.8094), (9.426, 14.95, 0.8094), (9.426, 15.68, 0.7257), (9.426, 16.3, 0.5925), (9.426, 16.78, 0.419), (9.426, 17.08, 0.2169), (9.426, 17.18, -7.984e-08), (9.426, 17.08, -0.2169), (9.426, 16.78, -0.419), (9.426, 15.68, -0.7257), (9.426, 14.95, -0.8094), (-1.374, 20.55, -0.7527), (-1.069, 18.79, 1.028), (-0.7837, 19.67, 0.9218), (-0.539, 20.42, 0.7527), (-0.3513, 21.0, 0.5322), (-0.2333, 21.36, 0.2755), (-0.193, 21.48, -6.964e-08), (-0.2333, 21.36, -0.2755), (-0.3513, 21.0, -0.5322), (-0.539, 20.42, -0.7527), (-0.7837, 19.67, -0.9218), (-1.069, 18.79, -1.028), (-0.7928, 18.65, 1.028), (-0.2508, 19.39, 0.9218), (0.2146, 20.04, 0.7527), (0.5717, 20.53, 0.5322), (0.7962, 20.84, 0.2755), (0.8727, 20.94, -6.964e-08), (0.7962, 20.84, -0.2755), (0.5717, 20.53, -0.5322), (0.2146, 20.04, -0.7527), (-0.2508, 19.39, -0.9218), (-0.7928, 18.65, -1.028), (-0.5739, 18.43, 1.028), (0.1721, 18.97, 0.9218), (0.8126, 19.44, 0.7527), (1.304, 19.79, 0.5322), (1.613, 20.02, 0.2755), (1.719, 20.1, -6.964e-08), (1.613, 20.02, -0.2755), (1.304, 19.79, -0.5322), (0.8126, 19.44, -0.7527), (0.1721, 18.97, -0.9218), (-0.5739, 18.43, -1.028), (-1.374, 17.85, 1.064), (-0.4334, 18.15, 1.028), (0.4436, 18.44, 0.9218), (1.197, 18.68, 0.7527), (1.774, 18.87, 0.5322), (2.138, 18.99, 0.2755), (2.262, 19.03, -6.964e-08), (2.138, 18.99, -0.2755), (1.774, 18.87, -0.5322), (1.197, 18.68, -0.7527), (0.4436, 18.44, -0.9218), (-0.4334, 18.15, -1.028), (-0.3849, 17.85, 1.028), (0.5371, 17.85, 0.9218), (1.329, 17.85, 0.7527), (1.936, 17.85, 0.5322), (2.318, 17.85, 0.2755), (2.449, 17.85, -6.964e-08), (2.318, 17.85, -0.2755), (1.936, 17.85, -0.5322), (1.329, 17.85, -0.7527), (0.5371, 17.85, -0.9218), (-0.3849, 17.85, -1.028), (-0.4334, 17.54, 1.028), (0.4436, 17.26, 0.9218), (1.197, 17.01, 0.7527), (1.774, 16.83, 0.5322), (2.138, 16.71, 0.2755), (2.262, 16.67, -6.964e-08), (2.138, 16.71, -0.2755), (1.774, 16.83, -0.5322), (1.197, 17.01, -0.7527), (0.4436, 17.26, -0.9218), (-0.4334, 17.54, -1.028), (-0.5739, 17.27, 1.028), (0.1721, 16.72, 0.9218), (0.8126, 16.26, 0.7527), (1.304, 15.9, 0.5322), (1.613, 15.68, 0.2755), (1.719, 15.6, -6.964e-08), (1.613, 15.68, -0.2755), (1.304, 15.9, -0.5322), (0.8126, 16.26, -0.7527), (0.1721, 16.72, -0.9218), (-0.5739, 17.27, -1.028), (-0.7928, 17.05, 1.028), (-0.2508, 16.3, 0.9218), (0.2146, 15.66, 0.7527), (0.5717, 15.17, 0.5322), (0.7962, 14.86, 0.2755), (0.8727, 14.76, -6.964e-08), (0.7962, 14.86, -0.2755), (0.5717, 15.17, -0.5322), (0.2146, 15.66, -0.7527), (-0.2508, 16.3, -0.9218), (-0.7928, 17.05, -1.028), (-1.069, 16.91, 1.028), (-0.7837, 16.03, 0.9218), (-0.539, 15.28, 0.7527), (-0.3513, 14.7, 0.5322), (-0.2333, 14.34, 0.2755), (-0.193, 14.21, -6.964e-08), (-0.2333, 14.34, -0.2755), (-0.3513, 14.7, -0.5322), (-0.539, 15.28, -0.7527), (-0.7837, 16.03, -0.9218), (-1.069, 16.91, -1.028), (-1.374, 16.86, 1.028), (-1.374, 15.94, 0.9218), (-1.374, 15.14, 0.7527), (-1.374, 14.54, 0.5322), (-1.374, 14.16, 0.2755), (-1.374, 14.03, -6.964e-08), (-1.374, 14.16, -0.2755), (-1.374, 14.54, -0.5322), (-1.374, 15.14, -0.7527), (-1.374, 15.94, -0.9218), (-1.374, 16.86, -1.028), (-1.68, 16.91, 1.028), (-1.965, 16.03, 0.9218), (-2.21, 15.28, 0.7527), (-2.398, 14.7, 0.5322), (-2.516, 14.34, 0.2755), (-2.556, 14.21, -6.964e-08), (-2.516, 14.34, -0.2755), (-2.398, 14.7, -0.5322), (-2.21, 15.28, -0.7527), (-1.965, 16.03, -0.9218), (-1.68, 16.91, -1.028), (-1.956, 17.05, 1.028), (-2.498, 16.3, 0.9218), (-2.963, 15.66, 0.7527), (-3.321, 15.17, 0.5322), (-3.545, 14.86, 0.2755), (-3.622, 14.76, -6.964e-08), (-3.545, 14.86, -0.2755), (-3.321, 15.17, -0.5322), (-2.963, 15.66, -0.7527), (-2.498, 16.3, -0.9218), (-1.956, 17.05, -1.028), (-2.175, 17.27, 1.028), (-2.921, 16.72, 0.9218), (-3.561, 16.26, 0.7527), (-4.053, 15.9, 0.5322), (-4.362, 15.68, 0.2755), (-4.467, 15.6, -6.964e-08), (-4.362, 15.68, -0.2755), (-4.053, 15.9, -0.5322), (-3.561, 16.26, -0.7527), (-2.921, 16.72, -0.9218), (-2.175, 17.27, -1.028), (-1.374, 17.85, -1.064), (-2.315, 17.54, 1.028), (-3.192, 17.26, 0.9218), (-3.945, 17.01, 0.7527), (-4.523, 16.83, 0.5322), (-4.887, 16.71, 0.2755), (-5.01, 16.67, -6.964e-08), (-4.887, 16.71, -0.2755), (-4.523, 16.83, -0.5322), (-3.945, 17.01, -0.7527), (-3.192, 17.26, -0.9218), (-2.315, 17.54, -1.028), (-2.364, 17.85, 1.028), (-3.286, 17.85, 0.9218), (-4.078, 17.85, 0.7527), (-4.685, 17.85, 0.5322), (-5.067, 17.85, 0.2755), (-5.198, 17.85, -6.964e-08), (-5.067, 17.85, -0.2755), (-4.685, 17.85, -0.5322), (-4.078, 17.85, -0.7527), (-3.286, 17.85, -0.9218), (-2.364, 17.85, -1.028), (-2.315, 18.15, 1.028), (-3.192, 18.44, 0.9218), (-3.945, 18.68, 0.7527), (-4.523, 18.87, 0.5322), (-4.887, 18.99, 0.2755), (-5.01, 19.03, -6.964e-08), (-4.887, 18.99, -0.2755), (-4.523, 18.87, -0.5322), (-3.945, 18.68, -0.7527), (-3.192, 18.44, -0.9218), (-2.315, 18.15, -1.028), (-2.175, 18.43, 1.028), (-2.921, 18.97, 0.9218), (-3.561, 19.44, 0.7527), (-4.053, 19.79, 0.5322), (-4.362, 20.02, 0.2755), (-4.467, 20.1, -6.964e-08), (-4.362, 20.02, -0.2755), (-4.053, 19.79, -0.5322), (-3.561, 19.44, -0.7527), (-2.921, 18.97, -0.9218), (-2.175, 18.43, -1.028), (-1.956, 18.65, 1.028), (-2.498, 19.39, 0.9218), (-2.963, 20.04, 0.7527), (-3.321, 20.53, 0.5322), (-3.545, 20.84, 0.2755), (-3.622, 20.94, -6.964e-08), (-3.545, 20.84, -0.2755), (-3.321, 20.53, -0.5322), (-2.963, 20.04, -0.7527), (-2.498, 19.39, -0.9218), (-1.956, 18.65, -1.028), (-1.68, 18.79, 1.028), (-1.965, 19.67, 0.9218), (-2.21, 20.42, 0.7527), (-2.398, 21.0, 0.5322), (-2.516, 21.36, 0.2755), (-2.556, 21.48, -6.964e-08), (-2.516, 21.36, -0.2755), (-2.398, 21.0, -0.5322), (-2.21, 20.42, -0.7527), (-1.965, 19.67, -0.9218), (-1.68, 18.79, -1.028), (-1.374, 18.84, 1.028), (-1.374, 19.76, 0.9218), (-1.374, 20.55, 0.7527), (-1.374, 21.16, 0.5322), (-1.374, 21.54, 0.2755), (-1.374, 21.67, -6.964e-08), (-1.374, 21.54, -0.2755), (-1.374, 21.16, -0.5322), (-1.374, 19.76, -0.9218), (-1.374, 18.84, -1.028)], [], [(221, 220, 10, 11), (212, 34, 1), (219, 218, 7, 8), (216, 215, 4, 5), (145, 221, 11), (213, 212, 1, 2), (0, 219, 8, 9), (217, 216, 5, 6), (214, 213, 2, 3), (220, 0, 9, 10), (218, 217, 6, 7), (215, 214, 3, 4), (6, 5, 16, 17), (3, 2, 13, 14), (10, 9, 20, 21), (7, 6, 17, 18), (4, 3, 14, 15), (11, 10, 21, 22), (1, 34, 12), (8, 7, 18, 19), (5, 4, 15, 16), (145, 11, 22), (2, 1, 12, 13), (9, 8, 19, 20), (19, 18, 29, 30), (16, 15, 26, 27), (145, 22, 33), (13, 12, 23, 24), (20, 19, 30, 31), (17, 16, 27, 28), (14, 13, 24, 25), (21, 20, 31, 32), (18, 17, 28, 29), (15, 14, 25, 26), (22, 21, 32, 33), (12, 34, 23), (29, 28, 40, 41), (26, 25, 37, 38), (33, 32, 44, 45), (23, 34, 35), (30, 29, 41, 42), (27, 26, 38, 39), (145, 33, 45), (24, 23, 35, 36), (31, 30, 42, 43), (28, 27, 39, 40), (25, 24, 36, 37), (32, 31, 43, 44), (43, 42, 53, 54), (40, 39, 50, 51), (37, 36, 47, 48), (44, 43, 54, 55), (41, 40, 51, 52), (38, 37, 48, 49), (45, 44, 55, 56), (35, 34, 46), (42, 41, 52, 53), (39, 38, 49, 50), (145, 45, 56), (36, 35, 46, 47), (46, 34, 57), (53, 52, 63, 64), (50, 49, 60, 61), (145, 56, 67), (47, 46, 57, 58), (54, 53, 64, 65), (51, 50, 61, 62), (48, 47, 58, 59), (55, 54, 65, 66), (52, 51, 62, 63), (49, 48, 59, 60), (56, 55, 66, 67), (66, 65, 76, 77), (63, 62, 73, 74), (60, 59, 70, 71), (67, 66, 77, 78), (57, 34, 68), (64, 63, 74, 75), (61, 60, 71, 72), (145, 67, 78), (58, 57, 68, 69), (65, 64, 75, 76), (62, 61, 72, 73), (59, 58, 69, 70), (69, 68, 79, 80), (76, 75, 86, 87), (73, 72, 83, 84), (70, 69, 80, 81), (77, 76, 87, 88), (74, 73, 84, 85), (71, 70, 81, 82), (78, 77, 88, 89), (68, 34, 79), (75, 74, 85, 86), (72, 71, 82, 83), (145, 78, 89), (89, 88, 99, 100), (79, 34, 90), (86, 85, 96, 97), (83, 82, 93, 94), (145, 89, 100), (80, 79, 90, 91), (87, 86, 97, 98), (84, 83, 94, 95), (81, 80, 91, 92), (88, 87, 98, 99), (85, 84, 95, 96), (82, 81, 92, 93), (92, 91, 102, 103), (99, 98, 109, 110), (96, 95, 106, 107), (93, 92, 103, 104), (100, 99, 110, 111), (90, 34, 101), (97, 96, 107, 108), (94, 93, 104, 105), (145, 100, 111), (91, 90, 101, 102), (98, 97, 108, 109), (95, 94, 105, 106), (145, 111, 122), (102, 101, 112, 113), (109, 108, 119, 120), (106, 105, 116, 117), (103, 102, 113, 114), (110, 109, 120, 121), (107, 106, 117, 118), (104, 103, 114, 115), (111, 110, 121, 122), (101, 34, 112), (108, 107, 118, 119), (105, 104, 115, 116), (115, 114, 125, 126), (122, 121, 132, 133), (112, 34, 123), (119, 118, 129, 130), (116, 115, 126, 127), (145, 122, 133), (113, 112, 123, 124), (120, 119, 130, 131), (117, 116, 127, 128), (114, 113, 124, 125), (121, 120, 131, 132), (118, 117, 128, 129), (125, 124, 135, 136), (132, 131, 142, 143), (129, 128, 139, 140), (126, 125, 136, 137), (133, 132, 143, 144), (123, 34, 134), (130, 129, 140, 141), (127, 126, 137, 138), (145, 133, 144), (124, 123, 134, 135), (131, 130, 141, 142), (128, 127, 138, 139), (138, 137, 149, 150), (145, 144, 156), (135, 134, 146, 147), (142, 141, 153, 154), (139, 138, 150, 151), (136, 135, 147, 148), (143, 142, 154, 155), (140, 139, 151, 152), (137, 136, 148, 149), (144, 143, 155, 156), (134, 34, 146), (141, 140, 152, 153), (149, 148, 159, 160), (156, 155, 166, 167), (146, 34, 157), (153, 152, 163, 164), (150, 149, 160, 161), (145, 156, 167), (147, 146, 157, 158), (154, 153, 164, 165), (151, 150, 161, 162), (148, 147, 158, 159), (155, 154, 165, 166), (152, 151, 162, 163), (162, 161, 172, 173), (159, 158, 169, 170), (166, 165, 176, 177), (163, 162, 173, 174), (160, 159, 170, 171), (167, 166, 177, 178), (157, 34, 168), (164, 163, 174, 175), (161, 160, 171, 172), (145, 167, 178), (158, 157, 168, 169), (165, 164, 175, 176), (172, 171, 182, 183), (145, 178, 189), (169, 168, 179, 180), (176, 175, 186, 187), (173, 172, 183, 184), (170, 169, 180, 181), (177, 176, 187, 188), (174, 173, 184, 185), (171, 170, 181, 182), (178, 177, 188, 189), (168, 34, 179), (175, 174, 185, 186), (185, 184, 195, 196), (182, 181, 192, 193), (189, 188, 199, 200), (179, 34, 190), (186, 185, 196, 197), (183, 182, 193, 194), (145, 189, 200), (180, 179, 190, 191), (187, 186, 197, 198), (184, 183, 194, 195), (181, 180, 191, 192), (188, 187, 198, 199), (195, 194, 205, 206), (192, 191, 202, 203), (199, 198, 209, 210), (196, 195, 206, 207), (193, 192, 203, 204), (200, 199, 210, 211), (190, 34, 201), (197, 196, 207, 208), (194, 193, 204, 205), (145, 200, 211), (191, 190, 201, 202), (198, 197, 208, 209), (208, 207, 218, 219), (205, 204, 215, 216), (145, 211, 221), (202, 201, 212, 213), (209, 208, 219, 0), (206, 205, 216, 217), (203, 202, 213, 214), (210, 209, 0, 220), (207, 206, 217, 218), (204, 203, 214, 215), (211, 210, 220, 221), (201, 34, 212), (443, 442, 232, 233), (434, 256, 223), (441, 440, 229, 230), (438, 437, 226, 227), (367, 443, 233), (435, 434, 223, 224), (222, 441, 230, 231), (439, 438, 227, 228), (436, 435, 224, 225), (442, 222, 231, 232), (440, 439, 228, 229), (437, 436, 225, 226), (228, 227, 238, 239), (225, 224, 235, 236), (232, 231, 242, 243), (229, 228, 239, 240), (226, 225, 236, 237), (233, 232, 243, 244), (223, 256, 234), (230, 229, 240, 241), (227, 226, 237, 238), (367, 233, 244), (224, 223, 234, 235), (231, 230, 241, 242), (241, 240, 251, 252), (238, 237, 248, 249), (367, 244, 255), (235, 234, 245, 246), (242, 241, 252, 253), (239, 238, 249, 250), (236, 235, 246, 247), (243, 242, 253, 254), (240, 239, 250, 251), (237, 236, 247, 248), (244, 243, 254, 255), (234, 256, 245), (251, 250, 262, 263), (248, 247, 259, 260), (255, 254, 266, 267), (245, 256, 257), (252, 251, 263, 264), (249, 248, 260, 261), (367, 255, 267), (246, 245, 257, 258), (253, 252, 264, 265), (250, 249, 261, 262), (247, 246, 258, 259), (254, 253, 265, 266), (265, 264, 275, 276), (262, 261, 272, 273), (259, 258, 269, 270), (266, 265, 276, 277), (263, 262, 273, 274), (260, 259, 270, 271), (267, 266, 277, 278), (257, 256, 268), (264, 263, 274, 275), (261, 260, 271, 272), (367, 267, 278), (258, 257, 268, 269), (268, 256, 279), (275, 274, 285, 286), (272, 271, 282, 283), (367, 278, 289), (269, 268, 279, 280), (276, 275, 286, 287), (273, 272, 283, 284), (270, 269, 280, 281), (277, 276, 287, 288), (274, 273, 284, 285), (271, 270, 281, 282), (278, 277, 288, 289), (288, 287, 298, 299), (285, 284, 295, 296), (282, 281, 292, 293), (289, 288, 299, 300), (279, 256, 290), (286, 285, 296, 297), (283, 282, 293, 294), (367, 289, 300), (280, 279, 290, 291), (287, 286, 297, 298), (284, 283, 294, 295), (281, 280, 291, 292), (291, 290, 301, 302), (298, 297, 308, 309), (295, 294, 305, 306), (292, 291, 302, 303), (299, 298, 309, 310), (296, 295, 306, 307), (293, 292, 303, 304), (300, 299, 310, 311), (290, 256, 301), (297, 296, 307, 308), (294, 293, 304, 305), (367, 300, 311), (311, 310, 321, 322), (301, 256, 312), (308, 307, 318, 319), (305, 304, 315, 316), (367, 311, 322), (302, 301, 312, 313), (309, 308, 319, 320), (306, 305, 316, 317), (303, 302, 313, 314), (310, 309, 320, 321), (307, 306, 317, 318), (304, 303, 314, 315), (314, 313, 324, 325), (321, 320, 331, 332), (318, 317, 328, 329), (315, 314, 325, 326), (322, 321, 332, 333), (312, 256, 323), (319, 318, 329, 330), (316, 315, 326, 327), (367, 322, 333), (313, 312, 323, 324), (320, 319, 330, 331), (317, 316, 327, 328), (367, 333, 344), (324, 323, 334, 335), (331, 330, 341, 342), (328, 327, 338, 339), (325, 324, 335, 336), (332, 331, 342, 343), (329, 328, 339, 340), (326, 325, 336, 337), (333, 332, 343, 344), (323, 256, 334), (330, 329, 340, 341), (327, 326, 337, 338), (337, 336, 347, 348), (344, 343, 354, 355), (334, 256, 345), (341, 340, 351, 352), (338, 337, 348, 349), (367, 344, 355), (335, 334, 345, 346), (342, 341, 352, 353), (339, 338, 349, 350), (336, 335, 346, 347), (343, 342, 353, 354), (340, 339, 350, 351), (347, 346, 357, 358), (354, 353, 364, 365), (351, 350, 361, 362), (348, 347, 358, 359), (355, 354, 365, 366), (345, 256, 356), (352, 351, 362, 363), (349, 348, 359, 360), (367, 355, 366), (346, 345, 356, 357), (353, 352, 363, 364), (350, 349, 360, 361), (360, 359, 371, 372), (367, 366, 378), (357, 356, 368, 369), (364, 363, 375, 376), (361, 360, 372, 373), (358, 357, 369, 370), (365, 364, 376, 377), (362, 361, 373, 374), (359, 358, 370, 371), (366, 365, 377, 378), (356, 256, 368), (363, 362, 374, 375), (371, 370, 381, 382), (378, 377, 388, 389), (368, 256, 379), (375, 374, 385, 386), (372, 371, 382, 383), (367, 378, 389), (369, 368, 379, 380), (376, 375, 386, 387), (373, 372, 383, 384), (370, 369, 380, 381), (377, 376, 387, 388), (374, 373, 384, 385), (384, 383, 394, 395), (381, 380, 391, 392), (388, 387, 398, 399), (385, 384, 395, 396), (382, 381, 392, 393), (389, 388, 399, 400), (379, 256, 390), (386, 385, 396, 397), (383, 382, 393, 394), (367, 389, 400), (380, 379, 390, 391), (387, 386, 397, 398), (394, 393, 404, 405), (367, 400, 411), (391, 390, 401, 402), (398, 397, 408, 409), (395, 394, 405, 406), (392, 391, 402, 403), (399, 398, 409, 410), (396, 395, 406, 407), (393, 392, 403, 404), (400, 399, 410, 411), (390, 256, 401), (397, 396, 407, 408), (407, 406, 417, 418), (404, 403, 414, 415), (411, 410, 421, 422), (401, 256, 412), (408, 407, 418, 419), (405, 404, 415, 416), (367, 411, 422), (402, 401, 412, 413), (409, 408, 419, 420), (406, 405, 416, 417), (403, 402, 413, 414), (410, 409, 420, 421), (417, 416, 427, 428), (414, 413, 424, 425), (421, 420, 431, 432), (418, 417, 428, 429), (415, 414, 425, 426), (422, 421, 432, 433), (412, 256, 423), (419, 418, 429, 430), (416, 415, 426, 427), (367, 422, 433), (413, 412, 423, 424), (420, 419, 430, 431), (430, 429, 440, 441), (427, 426, 437, 438), (367, 433, 443), (424, 423, 434, 435), (431, 430, 441, 222), (428, 427, 438, 439), (425, 424, 435, 436), (432, 431, 222, 442), (429, 428, 439, 440), (426, 425, 436, 437), (433, 432, 442, 443), (423, 256, 434), (665, 664, 454, 455), (656, 478, 445), (663, 662, 451, 452), (660, 659, 448, 449), (589, 665, 455), (657, 656, 445, 446), (444, 663, 452, 453), (661, 660, 449, 450), (658, 657, 446, 447), (664, 444, 453, 454), (662, 661, 450, 451), (659, 658, 447, 448), (450, 449, 460, 461), (447, 446, 457, 458), (454, 453, 464, 465), (451, 450, 461, 462), (448, 447, 458, 459), (455, 454, 465, 466), (445, 478, 456), (452, 451, 462, 463), (449, 448, 459, 460), (589, 455, 466), (446, 445, 456, 457), (453, 452, 463, 464), (463, 462, 473, 474), (460, 459, 470, 471), (589, 466, 477), (457, 456, 467, 468), (464, 463, 474, 475), (461, 460, 471, 472), (458, 457, 468, 469), (465, 464, 475, 476), (462, 461, 472, 473), (459, 458, 469, 470), (466, 465, 476, 477), (456, 478, 467), (473, 472, 484, 485), (470, 469, 481, 482), (477, 476, 488, 489), (467, 478, 479), (474, 473, 485, 486), (471, 470, 482, 483), (589, 477, 489), (468, 467, 479, 480), (475, 474, 486, 487), (472, 471, 483, 484), (469, 468, 480, 481), (476, 475, 487, 488), (487, 486, 497, 498), (484, 483, 494, 495), (481, 480, 491, 492), (488, 487, 498, 499), (485, 484, 495, 496), (482, 481, 492, 493), (489, 488, 499, 500), (479, 478, 490), (486, 485, 496, 497), (483, 482, 493, 494), (589, 489, 500), (480, 479, 490, 491), (490, 478, 501), (497, 496, 507, 508), (494, 493, 504, 505), (589, 500, 511), (491, 490, 501, 502), (498, 497, 508, 509), (495, 494, 505, 506), (492, 491, 502, 503), (499, 498, 509, 510), (496, 495, 506, 507), (493, 492, 503, 504), (500, 499, 510, 511), (510, 509, 520, 521), (507, 506, 517, 518), (504, 503, 514, 515), (511, 510, 521, 522), (501, 478, 512), (508, 507, 518, 519), (505, 504, 515, 516), (589, 511, 522), (502, 501, 512, 513), (509, 508, 519, 520), (506, 505, 516, 517), (503, 502, 513, 514), (513, 512, 523, 524), (520, 519, 530, 531), (517, 516, 527, 528), (514, 513, 524, 525), (521, 520, 531, 532), (518, 517, 528, 529), (515, 514, 525, 526), (522, 521, 532, 533), (512, 478, 523), (519, 518, 529, 530), (516, 515, 526, 527), (589, 522, 533), (533, 532, 543, 544), (523, 478, 534), (530, 529, 540, 541), (527, 526, 537, 538), (589, 533, 544), (524, 523, 534, 535), (531, 530, 541, 542), (528, 527, 538, 539), (525, 524, 535, 536), (532, 531, 542, 543), (529, 528, 539, 540), (526, 525, 536, 537), (536, 535, 546, 547), (543, 542, 553, 554), (540, 539, 550, 551), (537, 536, 547, 548), (544, 543, 554, 555), (534, 478, 545), (541, 540, 551, 552), (538, 537, 548, 549), (589, 544, 555), (535, 534, 545, 546), (542, 541, 552, 553), (539, 538, 549, 550), (589, 555, 566), (546, 545, 556, 557), (553, 552, 563, 564), (550, 549, 560, 561), (547, 546, 557, 558), (554, 553, 564, 565), (551, 550, 561, 562), (548, 547, 558, 559), (555, 554, 565, 566), (545, 478, 556), (552, 551, 562, 563), (549, 548, 559, 560), (559, 558, 569, 570), (566, 565, 576, 577), (556, 478, 567), (563, 562, 573, 574), (560, 559, 570, 571), (589, 566, 577), (557, 556, 567, 568), (564, 563, 574, 575), (561, 560, 571, 572), (558, 557, 568, 569), (565, 564, 575, 576), (562, 561, 572, 573), (569, 568, 579, 580), (576, 575, 586, 587), (573, 572, 583, 584), (570, 569, 580, 581), (577, 576, 587, 588), (567, 478, 578), (574, 573, 584, 585), (571, 570, 581, 582), (589, 577, 588), (568, 567, 578, 579), (575, 574, 585, 586), (572, 571, 582, 583), (582, 581, 593, 594), (589, 588, 600), (579, 578, 590, 591), (586, 585, 597, 598), (583, 582, 594, 595), (580, 579, 591, 592), (587, 586, 598, 599), (584, 583, 595, 596), (581, 580, 592, 593), (588, 587, 599, 600), (578, 478, 590), (585, 584, 596, 597), (593, 592, 603, 604), (600, 599, 610, 611), (590, 478, 601), (597, 596, 607, 608), (594, 593, 604, 605), (589, 600, 611), (591, 590, 601, 602), (598, 597, 608, 609), (595, 594, 605, 606), (592, 591, 602, 603), (599, 598, 609, 610), (596, 595, 606, 607), (606, 605, 616, 617), (603, 602, 613, 614), (610, 609, 620, 621), (607, 606, 617, 618), (604, 603, 614, 615), (611, 610, 621, 622), (601, 478, 612), (608, 607, 618, 619), (605, 604, 615, 616), (589, 611, 622), (602, 601, 612, 613), (609, 608, 619, 620), (616, 615, 626, 627), (589, 622, 633), (613, 612, 623, 624), (620, 619, 630, 631), (617, 616, 627, 628), (614, 613, 624, 625), (621, 620, 631, 632), (618, 617, 628, 629), (615, 614, 625, 626), (622, 621, 632, 633), (612, 478, 623), (619, 618, 629, 630), (629, 628, 639, 640), (626, 625, 636, 637), (633, 632, 643, 644), (623, 478, 634), (630, 629, 640, 641), (627, 626, 637, 638), (589, 633, 644), (624, 623, 634, 635), (631, 630, 641, 642), (628, 627, 638, 639), (625, 624, 635, 636), (632, 631, 642, 643), (639, 638, 649, 650), (636, 635, 646, 647), (643, 642, 653, 654), (640, 639, 650, 651), (637, 636, 647, 648), (644, 643, 654, 655), (634, 478, 645), (641, 640, 651, 652), (638, 637, 648, 649), (589, 644, 655), (635, 634, 645, 646), (642, 641, 652, 653), (652, 651, 662, 663), (649, 648, 659, 660), (589, 655, 665), (646, 645, 656, 657), (653, 652, 663, 444), (650, 649, 660, 661), (647, 646, 657, 658), (654, 653, 444, 664), (651, 650, 661, 662), (648, 647, 658, 659), (655, 654, 664, 665), (645, 478, 656), (887, 886, 676, 677), (878, 700, 667), (885, 884, 673, 674), (882, 881, 670, 671), (811, 887, 677), (879, 878, 667, 668), (666, 885, 674, 675), (883, 882, 671, 672), (880, 879, 668, 669), (886, 666, 675, 676), (884, 883, 672, 673), (881, 880, 669, 670), (672, 671, 682, 683), (669, 668, 679, 680), (676, 675, 686, 687), (673, 672, 683, 684), (670, 669, 680, 681), (677, 676, 687, 688), (667, 700, 678), (674, 673, 684, 685), (671, 670, 681, 682), (811, 677, 688), (668, 667, 678, 679), (675, 674, 685, 686), (685, 684, 695, 696), (682, 681, 692, 693), (811, 688, 699), (679, 678, 689, 690), (686, 685, 696, 697), (683, 682, 693, 694), (680, 679, 690, 691), (687, 686, 697, 698), (684, 683, 694, 695), (681, 680, 691, 692), (688, 687, 698, 699), (678, 700, 689), (695, 694, 706, 707), (692, 691, 703, 704), (699, 698, 710, 711), (689, 700, 701), (696, 695, 707, 708), (693, 692, 704, 705), (811, 699, 711), (690, 689, 701, 702), (697, 696, 708, 709), (694, 693, 705, 706), (691, 690, 702, 703), (698, 697, 709, 710), (709, 708, 719, 720), (706, 705, 716, 717), (703, 702, 713, 714), (710, 709, 720, 721), (707, 706, 717, 718), (704, 703, 714, 715), (711, 710, 721, 722), (701, 700, 712), (708, 707, 718, 719), (705, 704, 715, 716), (811, 711, 722), (702, 701, 712, 713), (712, 700, 723), (719, 718, 729, 730), (716, 715, 726, 727), (811, 722, 733), (713, 712, 723, 724), (720, 719, 730, 731), (717, 716, 727, 728), (714, 713, 724, 725), (721, 720, 731, 732), (718, 717, 728, 729), (715, 714, 725, 726), (722, 721, 732, 733), (732, 731, 742, 743), (729, 728, 739, 740), (726, 725, 736, 737), (733, 732, 743, 744), (723, 700, 734), (730, 729, 740, 741), (727, 726, 737, 738), (811, 733, 744), (724, 723, 734, 735), (731, 730, 741, 742), (728, 727, 738, 739), (725, 724, 735, 736), (735, 734, 745, 746), (742, 741, 752, 753), (739, 738, 749, 750), (736, 735, 746, 747), (743, 742, 753, 754), (740, 739, 750, 751), (737, 736, 747, 748), (744, 743, 754, 755), (734, 700, 745), (741, 740, 751, 752), (738, 737, 748, 749), (811, 744, 755), (755, 754, 765, 766), (745, 700, 756), (752, 751, 762, 763), (749, 748, 759, 760), (811, 755, 766), (746, 745, 756, 757), (753, 752, 763, 764), (750, 749, 760, 761), (747, 746, 757, 758), (754, 753, 764, 765), (751, 750, 761, 762), (748, 747, 758, 759), (758, 757, 768, 769), (765, 764, 775, 776), (762, 761, 772, 773), (759, 758, 769, 770), (766, 765, 776, 777), (756, 700, 767), (763, 762, 773, 774), (760, 759, 770, 771), (811, 766, 777), (757, 756, 767, 768), (764, 763, 774, 775), (761, 760, 771, 772), (811, 777, 788), (768, 767, 778, 779), (775, 774, 785, 786), (772, 771, 782, 783), (769, 768, 779, 780), (776, 775, 786, 787), (773, 772, 783, 784), (770, 769, 780, 781), (777, 776, 787, 788), (767, 700, 778), (774, 773, 784, 785), (771, 770, 781, 782), (781, 780, 791, 792), (788, 787, 798, 799), (778, 700, 789), (785, 784, 795, 796), (782, 781, 792, 793), (811, 788, 799), (779, 778, 789, 790), (786, 785, 796, 797), (783, 782, 793, 794), (780, 779, 790, 791), (787, 786, 797, 798), (784, 783, 794, 795), (791, 790, 801, 802), (798, 797, 808, 809), (795, 794, 805, 806), (792, 791, 802, 803), (799, 798, 809, 810), (789, 700, 800), (796, 795, 806, 807), (793, 792, 803, 804), (811, 799, 810), (790, 789, 800, 801), (797, 796, 807, 808), (794, 793, 804, 805), (804, 803, 815, 816), (811, 810, 822), (801, 800, 812, 813), (808, 807, 819, 820), (805, 804, 816, 817), (802, 801, 813, 814), (809, 808, 820, 821), (806, 805, 817, 818), (803, 802, 814, 815), (810, 809, 821, 822), (800, 700, 812), (807, 806, 818, 819), (815, 814, 825, 826), (822, 821, 832, 833), (812, 700, 823), (819, 818, 829, 830), (816, 815, 826, 827), (811, 822, 833), (813, 812, 823, 824), (820, 819, 830, 831), (817, 816, 827, 828), (814, 813, 824, 825), (821, 820, 831, 832), (818, 817, 828, 829), (828, 827, 838, 839), (825, 824, 835, 836), (832, 831, 842, 843), (829, 828, 839, 840), (826, 825, 836, 837), (833, 832, 843, 844), (823, 700, 834), (830, 829, 840, 841), (827, 826, 837, 838), (811, 833, 844), (824, 823, 834, 835), (831, 830, 841, 842), (838, 837, 848, 849), (811, 844, 855), (835, 834, 845, 846), (842, 841, 852, 853), (839, 838, 849, 850), (836, 835, 846, 847), (843, 842, 853, 854), (840, 839, 850, 851), (837, 836, 847, 848), (844, 843, 854, 855), (834, 700, 845), (841, 840, 851, 852), (851, 850, 861, 862), (848, 847, 858, 859), (855, 854, 865, 866), (845, 700, 856), (852, 851, 862, 863), (849, 848, 859, 860), (811, 855, 866), (846, 845, 856, 857), (853, 852, 863, 864), (850, 849, 860, 861), (847, 846, 857, 858), (854, 853, 864, 865), (861, 860, 871, 872), (858, 857, 868, 869), (865, 864, 875, 876), (862, 861, 872, 873), (859, 858, 869, 870), (866, 865, 876, 877), (856, 700, 867), (863, 862, 873, 874), (860, 859, 870, 871), (811, 866, 877), (857, 856, 867, 868), (864, 863, 874, 875), (874, 873, 884, 885), (871, 870, 881, 882), (811, 877, 887), (868, 867, 878, 879), (875, 874, 885, 666), (872, 871, 882, 883), (869, 868, 879, 880), (876, 875, 666, 886), (873, 872, 883, 884), (870, 869, 880, 881), (877, 876, 886, 887), (867, 700, 878), (1109, 1108, 898, 899), (1100, 922, 889), (1107, 1106, 895, 896), (1104, 1103, 892, 893), (1033, 1109, 899), (1101, 1100, 889, 890), (888, 1107, 896, 897), (1105, 1104, 893, 894), (1102, 1101, 890, 891), (1108, 888, 897, 898), (1106, 1105, 894, 895), (1103, 1102, 891, 892), (894, 893, 904, 905), (891, 890, 901, 902), (898, 897, 908, 909), (895, 894, 905, 906), (892, 891, 902, 903), (899, 898, 909, 910), (889, 922, 900), (896, 895, 906, 907), (893, 892, 903, 904), (1033, 899, 910), (890, 889, 900, 901), (897, 896, 907, 908), (907, 906, 917, 918), (904, 903, 914, 915), (1033, 910, 921), (901, 900, 911, 912), (908, 907, 918, 919), (905, 904, 915, 916), (902, 901, 912, 913), (909, 908, 919, 920), (906, 905, 916, 917), (903, 902, 913, 914), (910, 909, 920, 921), (900, 922, 911), (917, 916, 928, 929), (914, 913, 925, 926), (921, 920, 932, 933), (911, 922, 923), (918, 917, 929, 930), (915, 914, 926, 927), (1033, 921, 933), (912, 911, 923, 924), (919, 918, 930, 931), (916, 915, 927, 928), (913, 912, 924, 925), (920, 919, 931, 932), (931, 930, 941, 942), (928, 927, 938, 939), (925, 924, 935, 936), (932, 931, 942, 943), (929, 928, 939, 940), (926, 925, 936, 937), (933, 932, 943, 944), (923, 922, 934), (930, 929, 940, 941), (927, 926, 937, 938), (1033, 933, 944), (924, 923, 934, 935), (934, 922, 945), (941, 940, 951, 952), (938, 937, 948, 949), (1033, 944, 955), (935, 934, 945, 946), (942, 941, 952, 953), (939, 938, 949, 950), (936, 935, 946, 947), (943, 942, 953, 954), (940, 939, 950, 951), (937, 936, 947, 948), (944, 943, 954, 955), (954, 953, 964, 965), (951, 950, 961, 962), (948, 947, 958, 959), (955, 954, 965, 966), (945, 922, 956), (952, 951, 962, 963), (949, 948, 959, 960), (1033, 955, 966), (946, 945, 956, 957), (953, 952, 963, 964), (950, 949, 960, 961), (947, 946, 957, 958), (957, 956, 967, 968), (964, 963, 974, 975), (961, 960, 971, 972), (958, 957, 968, 969), (965, 964, 975, 976), (962, 961, 972, 973), (959, 958, 969, 970), (966, 965, 976, 977), (956, 922, 967), (963, 962, 973, 974), (960, 959, 970, 971), (1033, 966, 977), (977, 976, 987, 988), (967, 922, 978), (974, 973, 984, 985), (971, 970, 981, 982), (1033, 977, 988), (968, 967, 978, 979), (975, 974, 985, 986), (972, 971, 982, 983), (969, 968, 979, 980), (976, 975, 986, 987), (973, 972, 983, 984), (970, 969, 980, 981), (980, 979, 990, 991), (987, 986, 997, 998), (984, 983, 994, 995), (981, 980, 991, 992), (988, 987, 998, 999), (978, 922, 989), (985, 984, 995, 996), (982, 981, 992, 993), (1033, 988, 999), (979, 978, 989, 990), (986, 985, 996, 997), (983, 982, 993, 994), (1033, 999, 1010), (990, 989, 1000, 1001), (997, 996, 1007, 1008), (994, 993, 1004, 1005), (991, 990, 1001, 1002), (998, 997, 1008, 1009), (995, 994, 1005, 1006), (992, 991, 1002, 1003), (999, 998, 1009, 1010), (989, 922, 1000), (996, 995, 1006, 1007), (993, 992, 1003, 1004), (1003, 1002, 1013, 1014), (1010, 1009, 1020, 1021), (1000, 922, 1011), (1007, 1006, 1017, 1018), (1004, 1003, 1014, 1015), (1033, 1010, 1021), (1001, 1000, 1011, 1012), (1008, 1007, 1018, 1019), (1005, 1004, 1015, 1016), (1002, 1001, 1012, 1013), (1009, 1008, 1019, 1020), (1006, 1005, 1016, 1017), (1013, 1012, 1023, 1024), (1020, 1019, 1030, 1031), (1017, 1016, 1027, 1028), (1014, 1013, 1024, 1025), (1021, 1020, 1031, 1032), (1011, 922, 1022), (1018, 1017, 1028, 1029), (1015, 1014, 1025, 1026), (1033, 1021, 1032), (1012, 1011, 1022, 1023), (1019, 1018, 1029, 1030), (1016, 1015, 1026, 1027), (1026, 1025, 1037, 1038), (1033, 1032, 1044), (1023, 1022, 1034, 1035), (1030, 1029, 1041, 1042), (1027, 1026, 1038, 1039), (1024, 1023, 1035, 1036), (1031, 1030, 1042, 1043), (1028, 1027, 1039, 1040), (1025, 1024, 1036, 1037), (1032, 1031, 1043, 1044), (1022, 922, 1034), (1029, 1028, 1040, 1041), (1037, 1036, 1047, 1048), (1044, 1043, 1054, 1055), (1034, 922, 1045), (1041, 1040, 1051, 1052), (1038, 1037, 1048, 1049), (1033, 1044, 1055), (1035, 1034, 1045, 1046), (1042, 1041, 1052, 1053), (1039, 1038, 1049, 1050), (1036, 1035, 1046, 1047), (1043, 1042, 1053, 1054), (1040, 1039, 1050, 1051), (1050, 1049, 1060, 1061), (1047, 1046, 1057, 1058), (1054, 1053, 1064, 1065), (1051, 1050, 1061, 1062), (1048, 1047, 1058, 1059), (1055, 1054, 1065, 1066), (1045, 922, 1056), (1052, 1051, 1062, 1063), (1049, 1048, 1059, 1060), (1033, 1055, 1066), (1046, 1045, 1056, 1057), (1053, 1052, 1063, 1064), (1060, 1059, 1070, 1071), (1033, 1066, 1077), (1057, 1056, 1067, 1068), (1064, 1063, 1074, 1075), (1061, 1060, 1071, 1072), (1058, 1057, 1068, 1069), (1065, 1064, 1075, 1076), (1062, 1061, 1072, 1073), (1059, 1058, 1069, 1070), (1066, 1065, 1076, 1077), (1056, 922, 1067), (1063, 1062, 1073, 1074), (1073, 1072, 1083, 1084), (1070, 1069, 1080, 1081), (1077, 1076, 1087, 1088), (1067, 922, 1078), (1074, 1073, 1084, 1085), (1071, 1070, 1081, 1082), (1033, 1077, 1088), (1068, 1067, 1078, 1079), (1075, 1074, 1085, 1086), (1072, 1071, 1082, 1083), (1069, 1068, 1079, 1080), (1076, 1075, 1086, 1087), (1083, 1082, 1093, 1094), (1080, 1079, 1090, 1091), (1087, 1086, 1097, 1098), (1084, 1083, 1094, 1095), (1081, 1080, 1091, 1092), (1088, 1087, 1098, 1099), (1078, 922, 1089), (1085, 1084, 1095, 1096), (1082, 1081, 1092, 1093), (1033, 1088, 1099), (1079, 1078, 1089, 1090), (1086, 1085, 1096, 1097), (1096, 1095, 1106, 1107), (1093, 1092, 1103, 1104), (1033, 1099, 1109), (1090, 1089, 1100, 1101), (1097, 1096, 1107, 888), (1094, 1093, 1104, 1105), (1091, 1090, 1101, 1102), (1098, 1097, 888, 1108), (1095, 1094, 1105, 1106), (1092, 1091, 1102, 1103), (1099, 1098, 1108, 1109), (1089, 922, 1100)])
me_sphere.polygons.foreach_set('use_smooth', [True] * 1200)
me_sphere.use_remesh_preserve_volume = False
me_sphere.use_remesh_preserve_attributes = False
me_sphere.use_mirror_vertex_groups = False
me_sphere.update()
me_plane = bpy.data.meshes.new('Plane')
me_plane.from_pydata([(-20.04, -20.04, 0.0), (20.04, -20.04, 0.0), (-20.04, 20.04, 0.0), (20.04, 20.04, 0.0), (0.0, -27.35, 0.0), (0.0, 27.35, 0.0), (-27.35, -1.744e-08, 0.0), (27.35, -1.744e-08, 0.0), (-24.71, -12.36, 0.0), (12.36, -24.71, 0.0), (24.71, 12.36, 0.0), (-12.36, 24.71, 0.0), (-12.36, -24.71, 0.0), (12.36, 24.71, 0.0), (-24.71, 12.36, 0.0), (24.71, -12.36, 0.0), (0.0, -14.4, 0.0), (14.4, 0.0, 0.0), (-20.04, -20.04, 2.212), (20.04, -20.04, 2.212), (-20.04, 20.04, 2.212), (20.04, 20.04, 2.212), (0.0, -27.35, 2.212), (0.0, 27.35, 2.212), (-27.35, -1.744e-08, 2.212), (27.35, -1.744e-08, 2.212), (-24.71, -12.36, 2.212), (12.36, -24.71, 2.212), (24.71, 12.36, 2.212), (-12.36, 24.71, 2.212), (-12.36, -24.71, 2.212), (12.36, 24.71, 2.212), (-24.71, 12.36, 2.212), (24.71, -12.36, 2.212), (-21.34, -21.34, 2.212), (21.34, -21.34, 2.212), (-21.34, 21.34, 2.212), (21.34, 21.34, 2.212), (0.0, -29.13, 2.212), (0.0, 29.13, 2.212), (-29.13, -1.858e-08, 2.212), (29.13, -1.858e-08, 2.212), (-26.32, -13.16, 2.212), (13.16, -26.32, 2.212), (26.32, 13.16, 2.212), (-13.16, 26.32, 2.212), (-13.16, -26.32, 2.212), (13.16, 26.32, 2.212), (-26.32, 13.16, 2.212), (26.32, -13.16, 2.212), (-21.34, -21.34, -58.09), (21.34, -21.34, -58.09), (-21.34, 21.34, -58.09), (21.34, 21.34, -58.09), (0.0, -29.13, -58.09), (0.0, 29.13, -58.09), (-29.13, -1.858e-08, -58.09), (29.13, -1.858e-08, -58.09), (-26.32, -13.16, -58.09), (13.16, -26.32, -58.09), (26.32, 13.16, -58.09), (-13.16, 26.32, -58.09), (-13.16, -26.32, -58.09), (13.16, 26.32, -58.09), (-26.32, 13.16, -58.09), (26.32, -13.16, -58.09), (10.18, -10.18, 0.0), (-10.18, -10.18, 0.0), (-14.4, 0.0, 0.0), (-10.18, 10.18, 0.0), (0.0, 14.4, 0.0), (10.18, 10.18, 0.0), (0.0, 0.0, 0.0), (-13.16, 26.32, 0.873), (-21.34, 21.34, 0.873), (0.0, 29.13, 0.873), (-13.16, -26.32, 0.873), (0.0, -29.13, 0.873), (-21.34, -21.34, 0.873), (13.16, 26.32, 0.873), (21.34, 21.34, 0.873), (-26.32, 13.16, 0.873), (-29.13, -1.858e-08, 0.873), (26.32, -13.16, 0.873), (29.13, -1.858e-08, 0.873), (-26.32, -13.16, 0.873), (21.34, -21.34, 0.873), (13.16, -26.32, 0.873), (26.32, 13.16, 0.873)], [], [(71, 10, 3, 13), (69, 70, 5, 11), (66, 15, 7, 17), (4, 9, 66, 16), (9, 1, 15, 66), (8, 67, 68, 6), (0, 12, 67, 8), (12, 4, 16, 67), (14, 69, 11, 2), (6, 68, 69, 14), (70, 71, 13, 5), (17, 7, 10, 71), (1, 9, 27, 19), (12, 0, 18, 30), (3, 10, 28, 21), (13, 3, 21, 31), (2, 11, 29, 20), (4, 12, 30, 22), (14, 2, 20, 32), (8, 6, 24, 26), (5, 13, 31, 23), (15, 1, 19, 33), (9, 4, 22, 27), (10, 7, 25, 28), (6, 14, 32, 24), (0, 8, 26, 18), (11, 5, 23, 29), (7, 15, 33, 25), (31, 21, 37, 47), (24, 32, 48, 40), (32, 20, 36, 48), (25, 33, 49, 41), (18, 26, 42, 34), (33, 19, 35, 49), (26, 24, 40, 42), (19, 27, 43, 35), (27, 22, 38, 43), (21, 28, 44, 37), (28, 25, 41, 44), (20, 29, 45, 36), (29, 23, 39, 45), (22, 30, 46, 38), (30, 18, 34, 46), (23, 31, 47, 39), (74, 73, 61, 52), (73, 75, 55, 61), (77, 76, 62, 54), (76, 78, 50, 62), (75, 79, 63, 55), (79, 80, 53, 63), (82, 81, 64, 56), (81, 74, 52, 64), (84, 83, 65, 57), (78, 85, 58, 50), (83, 86, 51, 65), (85, 82, 56, 58), (86, 87, 59, 51), (87, 77, 54, 59), (80, 88, 60, 53), (88, 84, 57, 60), (68, 67, 16, 72), (17, 72, 16, 66), (17, 71, 70, 72), (68, 72, 70, 69), (44, 41, 84, 88), (37, 44, 88, 80), (43, 38, 77, 87), (35, 43, 87, 86), (42, 40, 82, 85), (49, 35, 86, 83), (34, 42, 85, 78), (41, 49, 83, 84), (48, 36, 74, 81), (40, 48, 81, 82), (47, 37, 80, 79), (39, 47, 79, 75), (46, 34, 78, 76), (38, 46, 76, 77), (45, 39, 75, 73), (36, 45, 73, 74)])
me_plane.polygons.foreach_set('use_smooth', [True] * 80)
_uv = me_plane.uv_layers.new(name='UVMap')
_uv.uv.foreach_set('vector', [0.75, 0.75, 0.9999, 0.75, 0.9999, 0.9999, 0.75, 0.9999, 0.2501, 0.75, 0.5, 0.75, 0.5, 0.9999, 0.25, 0.9999, 0.75, 0.25, 0.9999, 0.25, 0.9999, 0.5, 0.75, 0.5, 0.5, 9.998e-05, 0.75, 9.998e-05, 0.75, 0.25, 0.5, 0.25, 0.75, 9.998e-05, 0.9999, 9.998e-05, 0.9999, 0.25, 0.75, 0.25, 0.0001, 0.25, 0.2501, 0.25, 0.2501, 0.5, 0.0001, 0.5, 0.0001, 9.998e-05, 0.2501, 9.998e-05, 0.2501, 0.25, 0.0001, 0.25, 0.2501, 9.998e-05, 0.5, 9.998e-05, 0.5, 0.25, 0.2501, 0.25, 9.999e-05, 0.75, 0.2501, 0.75, 0.25, 0.9999, 9.998e-05, 0.9999, 0.0001, 0.5, 0.2501, 0.5, 0.2501, 0.75, 9.999e-05, 0.75, 0.5, 0.75, 0.75, 0.75, 0.75, 0.9999, 0.5, 0.9999, 0.75, 0.5, 0.9999, 0.5, 0.9999, 0.75, 0.75, 0.75, 0.9999, 9.998e-05, 0.75, 9.998e-05, 0.75, 9.998e-05, 0.9999, 9.998e-05, 0.2501, 9.998e-05, 0.0001, 9.998e-05, 0.0001, 9.998e-05, 0.2501, 9.998e-05, 0.9999, 0.9999, 0.9999, 0.75, 0.9999, 0.75, 0.9999, 0.9999, 0.75, 0.9999, 0.9999, 0.9999, 0.9999, 0.9999, 0.75, 0.9999, 9.998e-05, 0.9999, 0.25, 0.9999, 0.25, 0.9999, 9.998e-05, 0.9999, 0.5, 9.998e-05, 0.2501, 9.998e-05, 0.2501, 9.998e-05, 0.5, 9.998e-05, 9.999e-05, 0.75, 9.998e-05, 0.9999, 9.998e-05, 0.9999, 9.999e-05, 0.75, 0.0001, 0.25, 0.0001, 0.5, 0.0001, 0.5, 0.0001, 0.25, 0.5, 0.9999, 0.75, 0.9999, 0.75, 0.9999, 0.5, 0.9999, 0.9999, 0.25, 0.9999, 9.998e-05, 0.9999, 9.998e-05, 0.9999, 0.25, 0.75, 9.998e-05, 0.5, 9.998e-05, 0.5, 9.998e-05, 0.75, 9.998e-05, 0.9999, 0.75, 0.9999, 0.5, 0.9999, 0.5, 0.9999, 0.75, 0.0001, 0.5, 9.999e-05, 0.75, 9.999e-05, 0.75, 0.0001, 0.5, 0.0001, 9.998e-05, 0.0001, 0.25, 0.0001, 0.25, 0.0001, 9.998e-05, 0.25, 0.9999, 0.5, 0.9999, 0.5, 0.9999, 0.25, 0.9999, 0.9999, 0.5, 0.9999, 0.25, 0.9999, 0.25, 0.9999, 0.5, 0.75, 0.9999, 0.9999, 0.9999, 0.9999, 0.9999, 0.75, 0.9999, 0.0001, 0.5, 9.999e-05, 0.75, 9.999e-05, 0.75, 0.0001, 0.5, 9.999e-05, 0.75, 9.998e-05, 0.9999, 9.998e-05, 0.9999, 9.999e-05, 0.75, 0.9999, 0.5, 0.9999, 0.25, 0.9999, 0.25, 0.9999, 0.5, 0.0001, 9.998e-05, 0.0001, 0.25, 0.0001, 0.25, 0.0001, 9.998e-05, 0.9999, 0.25, 0.9999, 9.998e-05, 0.9999, 9.998e-05, 0.9999, 0.25, 0.0001, 0.25, 0.0001, 0.5, 0.0001, 0.5, 0.0001, 0.25, 0.9999, 9.998e-05, 0.75, 9.998e-05, 0.75, 9.998e-05, 0.9999, 9.998e-05, 0.75, 9.998e-05, 0.5, 9.998e-05, 0.5, 9.998e-05, 0.75, 9.998e-05, 0.9999, 0.9999, 0.9999, 0.75, 0.9999, 0.75, 0.9999, 0.9999, 0.9999, 0.75, 0.9999, 0.5, 0.9999, 0.5, 0.9999, 0.75, 9.998e-05, 0.9999, 0.25, 0.9999, 0.25, 0.9999, 9.998e-05, 0.9999, 0.25, 0.9999, 0.5, 0.9999, 0.5, 0.9999, 0.25, 0.9999, 0.5, 9.998e-05, 0.2501, 9.998e-05, 0.2501, 9.998e-05, 0.5, 9.998e-05, 0.2501, 9.998e-05, 0.0001, 9.998e-05, 0.0001, 9.998e-05, 0.2501, 9.998e-05, 0.5, 0.9999, 0.75, 0.9999, 0.75, 0.9999, 0.5, 0.9999, 9.998e-05, 0.9999, 0.25, 0.9999, 0.25, 0.9999, 9.998e-05, 0.9999, 0.25, 0.9999, 0.5, 0.9999, 0.5, 0.9999, 0.25, 0.9999, 0.5, 9.998e-05, 0.2501, 9.998e-05, 0.2501, 9.998e-05, 0.5, 9.998e-05, 0.2501, 9.998e-05, 0.0001, 9.998e-05, 0.0001, 9.998e-05, 0.2501, 9.998e-05, 0.5, 0.9999, 0.75, 0.9999, 0.75, 0.9999, 0.5, 0.9999, 0.75, 0.9999, 0.9999, 0.9999, 0.9999, 0.9999, 0.75, 0.9999, 0.0001, 0.5, 9.999e-05, 0.75, 9.999e-05, 0.75, 0.0001, 0.5, 9.999e-05, 0.75, 9.998e-05, 0.9999, 9.998e-05, 0.9999, 9.999e-05, 0.75, 0.9999, 0.5, 0.9999, 0.25, 0.9999, 0.25, 0.9999, 0.5, 0.0001, 9.998e-05, 0.0001, 0.25, 0.0001, 0.25, 0.0001, 9.998e-05, 0.9999, 0.25, 0.9999, 9.998e-05, 0.9999, 9.998e-05, 0.9999, 0.25, 0.0001, 0.25, 0.0001, 0.5, 0.0001, 0.5, 0.0001, 0.25, 0.9999, 9.998e-05, 0.75, 9.998e-05, 0.75, 9.998e-05, 0.9999, 9.998e-05, 0.75, 9.998e-05, 0.5, 9.998e-05, 0.5, 9.998e-05, 0.75, 9.998e-05, 0.9999, 0.9999, 0.9999, 0.75, 0.9999, 0.75, 0.9999, 0.9999, 0.9999, 0.75, 0.9999, 0.5, 0.9999, 0.5, 0.9999, 0.75, 0.2501, 0.5, 0.2501, 0.25, 0.5, 0.25, 0.0, 0.0, 0.75, 0.5, 0.0, 0.0, 0.5, 0.25, 0.75, 0.25, 0.75, 0.5, 0.75, 0.75, 0.5, 0.75, 0.0, 0.0, 0.2501, 0.5, 0.0, 0.0, 0.5, 0.75, 0.2501, 0.75, 0.9999, 0.75, 0.9999, 0.5, 0.9999, 0.5, 0.9999, 0.75, 0.9999, 0.9999, 0.9999, 0.75, 0.9999, 0.75, 0.9999, 0.9999, 0.75, 9.998e-05, 0.5, 9.998e-05, 0.5, 9.998e-05, 0.75, 9.998e-05, 0.9999, 9.998e-05, 0.75, 9.998e-05, 0.75, 9.998e-05, 0.9999, 9.998e-05, 0.0001, 0.25, 0.0001, 0.5, 0.0001, 0.5, 0.0001, 0.25, 0.9999, 0.25, 0.9999, 9.998e-05, 0.9999, 9.998e-05, 0.9999, 0.25, 0.0001, 9.998e-05, 0.0001, 0.25, 0.0001, 0.25, 0.0001, 9.998e-05, 0.9999, 0.5, 0.9999, 0.25, 0.9999, 0.25, 0.9999, 0.5, 9.999e-05, 0.75, 9.998e-05, 0.9999, 9.998e-05, 0.9999, 9.999e-05, 0.75, 0.0001, 0.5, 9.999e-05, 0.75, 9.999e-05, 0.75, 0.0001, 0.5, 0.75, 0.9999, 0.9999, 0.9999, 0.9999, 0.9999, 0.75, 0.9999, 0.5, 0.9999, 0.75, 0.9999, 0.75, 0.9999, 0.5, 0.9999, 0.2501, 9.998e-05, 0.0001, 9.998e-05, 0.0001, 9.998e-05, 0.2501, 9.998e-05, 0.5, 9.998e-05, 0.2501, 9.998e-05, 0.2501, 9.998e-05, 0.5, 9.998e-05, 0.25, 0.9999, 0.5, 0.9999, 0.5, 0.9999, 0.25, 0.9999, 9.998e-05, 0.9999, 0.25, 0.9999, 0.25, 0.9999, 9.998e-05, 0.9999])
me_plane.use_remesh_preserve_volume = False
me_plane.use_remesh_preserve_attributes = False
me_plane.use_mirror_vertex_groups = False
me_plane.update()

# ---- objects
ob_cylinder = bpy.data.objects.new('Cylinder', me_cylinder)
ob_sphere = bpy.data.objects.new('Sphere', me_sphere)
ob_plane = bpy.data.objects.new('Plane', me_plane)

# ---- transforms, parenting, visibility, modifiers, constraints
ob_cylinder.location = (0.0, -17.9, -16.39)
ob_cylinder.rotation_euler = (-0.0, 1.571, 0.0)
ob_cylinder.scale = (6.565, 6.565, 52.04)
ob_cylinder.hide_viewport = True
ob_cylinder.lineart.crease_threshold = 0.0
ob_sphere.location = (-10.31, -7.223, 0.7969)
ob_sphere.lineart.crease_threshold = 0.0
ob_plane.location = (0.0, 0.0, 0.0)
ob_plane.lineart.crease_threshold = 0.0
_m = ob_plane.modifiers.new('EdgeSplit', 'EDGE_SPLIT')
_m = ob_plane.modifiers.new('Subsurf', 'SUBSURF')
_m.uv_smooth = 'PRESERVE_CORNERS'
_m.quality = 2
_m.levels = 2
_m.show_only_control_edges = False
_m = ob_plane.modifiers.new('Boolean', 'BOOLEAN')
_m.object = ob_sphere
_m.double_threshold = 0.000125
_m.solver = 'FAST'
_m = ob_plane.modifiers.new('Boolean.001', 'BOOLEAN')
_m.object = ob_cylinder
_m.solver = 'FAST'

# ---- collection membership
col_collection_1.objects.link(ob_cylinder)
col_collection_1.objects.link(ob_sphere)
col_collection_1.objects.link(ob_plane)

# ---- scene / render settings (as saved in the file)
scene.frame_start = 1; scene.frame_end = 250; scene.frame_set(1)
scene.render.engine = 'BLENDER_EEVEE_NEXT'
scene.render.resolution_percentage = 50
scene.render.dither_intensity = 0.0
scene.cycles.use_denoising = False
scene.cycles.samples = 128
scene.cycles.sampling_pattern = 'TABULATED_SOBOL'
scene.cycles.use_adaptive_sampling = False
scene.cycles.use_light_tree = False
scene.cycles.blur_glossy = 0.0
scene.cycles.sample_clamp_indirect = 0.0
scene.view_settings.view_transform = 'Standard'
bpy.context.view_layer.update()

# ---- added for rendering (the .blend has no active camera and no usable light): camera, sun
cam_auto = bpy.data.cameras.new('AutoCamera')
cam_auto.lens = 50.0
cam_auto.sensor_width = 36.0
cam_auto.clip_end = 1633.39
ob_auto_camera = bpy.data.objects.new('AutoCamera', cam_auto)
scene.collection.objects.link(ob_auto_camera)
ob_auto_camera.location = (93.0709, -111.685, 47.0259)
ob_auto_camera.rotation_euler = (1.09748, -7.21219e-08, 0.694738)
scene.camera = ob_auto_camera
light_auto_sun = bpy.data.lights.new('AutoSun', 'SUN')
light_auto_sun.energy = 3.0
light_auto_sun.angle = 0.0523599
ob_auto_sun = bpy.data.objects.new('AutoSun', light_auto_sun)
scene.collection.objects.link(ob_auto_sun)
ob_auto_sun.rotation_euler = (0.872665, 0.174533, 0.523599)
bpy.context.view_layer.update()
